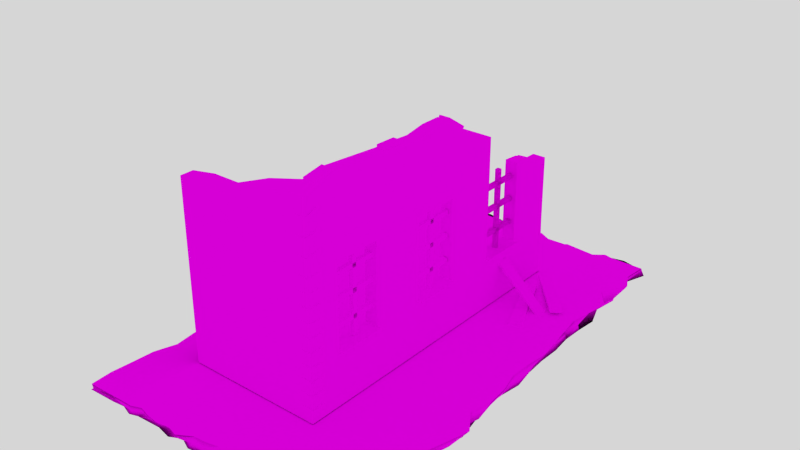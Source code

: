 # Source: untitled.blend131321.blend  (saved by Blender 2.76.0; exported with 4.5.12 LTS)
import bpy
from mathutils import Matrix  # noqa: F401  (used for matrix-valued properties, if any)

bpy.ops.wm.read_factory_settings(use_empty=True)
scene = bpy.context.scene
scene.name = 'Scene'

# ---- collections
col_collection_1 = bpy.data.collections.new('Collection 1'); scene.collection.children.link(col_collection_1)

# ---- images (referenced by path relative to the original .blend; pixels are not part of the script)
import os
ASSET_DIR = os.environ.get("B2B_ASSET_DIR", "")  # directory of the original .blend (textures are referenced by path, not embedded)
HERE = os.path.dirname(os.path.abspath(__file__))  # packed textures are extracted next to this script under _unpacked/

def load_image(name, relpath, width, height, colorspace="sRGB"):
    """Load a texture the original file referenced (path relative to the .blend, or extracted next to this script)."""
    p = next((c for c in (os.path.join(HERE, relpath), os.path.join(ASSET_DIR, relpath)) if relpath and os.path.exists(c)), "")
    if p:
        img = bpy.data.images.load(p, check_existing=True)
        img.name = name
    else:  # same state as the original file: an image datablock whose file is absent (Cycles renders it pink)
        img = bpy.data.images.new(name, width, height)
        img.source = "FILE"
        img.filepath = "//" + (relpath or name)
    img.colorspace_settings.name = colorspace
    return img
img_texturescom_woodrough0129_5_m_jpg = load_image('TexturesCom_WoodRough0129_5_M.jpg', 'Kırık dyvar kaplamaları/TexturesCom_WoodRough0129_5_M.jpg', 1024, 1024, 'sRGB')
img_texturescom_gravel0095_1_s_jpg = load_image('TexturesCom_Gravel0095_1_S.jpg', 'Kırık dyvar kaplamaları/TexturesCom_Gravel0095_1_S.jpg', 1024, 1024, 'sRGB')
img_texturescom_concretebunkerdirty0076_1_s_jpg = load_image('TexturesCom_ConcreteBunkerDirty0076_1_S.jpg', 'Kırık dyvar kaplamaları/TexturesCom_ConcreteBunkerDirty0076_1_S.jpg', 1024, 1024, 'sRGB')
img_texturescom_concretebunkerdamaged0032_2_m_jpg = load_image('TexturesCom_ConcreteBunkerDamaged0032_2_M.jpg', 'Kırık dyvar kaplamaları/TexturesCom_ConcreteBunkerDamaged0032_2_M.jpg', 1024, 1024, 'sRGB')
img_texturescom_metalbare0148_s_jpg = load_image('TexturesCom_MetalBare0148_S.jpg', 'Kırık dyvar kaplamaları/TexturesCom_MetalBare0148_S.jpg', 1024, 1024, 'sRGB')

# ---- materials (node trees are filled in below, after node groups)
mat_material_004 = bpy.data.materials.new('Material.004')
mat_material_004.alpha_threshold = 0.0
mat_material_004.roughness = 0.5
mat_material_003 = bpy.data.materials.new('Material.003')
mat_material_003.alpha_threshold = 0.0
mat_material_003.roughness = 0.5
mat_material = bpy.data.materials.new('Material')
mat_material.alpha_threshold = 0.0
mat_material.roughness = 0.5
mat_wall = bpy.data.materials.new('Wall')
mat_wall.alpha_threshold = 0.0
mat_wall.roughness = 0.5
mat_material_001 = bpy.data.materials.new('Material.001')
mat_material_001.alpha_threshold = 0.0
mat_material_001.roughness = 0.5
mat_material_002 = bpy.data.materials.new('Material.002')
mat_material_002.alpha_threshold = 0.0
mat_material_002.roughness = 0.5

# ---- material node trees
mat_material_004.use_nodes = True; mat_material_004.node_tree.nodes.clear()
_N = mat_material_004.node_tree.nodes; _L = mat_material_004.node_tree.links
n0 = _N.new('ShaderNodeOutputMaterial'); n0.name = 'Material Output'; n0.location = (300, 300)
n1 = _N.new('ShaderNodeBsdfDiffuse'); n1.name = 'Diffuse BSDF'; n1.location = (10, 300)
n2 = _N.new('ShaderNodeTexImage'); n2.name = 'Image Texture'; n2.location = (-180, 300)
n2.width = 140
n2.image = img_texturescom_woodrough0129_5_m_jpg
_L.new(n1.outputs[0], n0.inputs[0])
_L.new(n2.outputs[0], n1.inputs[0])
n0.is_active_output = True
mat_material_003.use_nodes = True; mat_material_003.node_tree.nodes.clear()
_N = mat_material_003.node_tree.nodes; _L = mat_material_003.node_tree.links
n0 = _N.new('ShaderNodeOutputMaterial'); n0.name = 'Material Output'; n0.location = (300, 300)
n1 = _N.new('ShaderNodeBsdfDiffuse'); n1.name = 'Diffuse BSDF'; n1.location = (10, 300)
n2 = _N.new('ShaderNodeTexImage'); n2.name = 'Image Texture'; n2.location = (-180, 300)
n2.width = 140
n2.image = img_texturescom_gravel0095_1_s_jpg
_L.new(n1.outputs[0], n0.inputs[0])
_L.new(n2.outputs[0], n1.inputs[0])
n0.is_active_output = True
mat_material.use_nodes = True; mat_material.node_tree.nodes.clear()
_N = mat_material.node_tree.nodes; _L = mat_material.node_tree.links
n0 = _N.new('ShaderNodeOutputMaterial'); n0.name = 'Material Output'; n0.location = (300, 300)
n1 = _N.new('ShaderNodeBsdfDiffuse'); n1.name = 'Diffuse BSDF'; n1.location = (10, 300)
n1.inputs[0].default_value = (0.07324, 0.07324, 0.07324, 1.0)
_L.new(n1.outputs[0], n0.inputs[0])
n0.is_active_output = True
mat_wall.use_nodes = True; mat_wall.node_tree.nodes.clear()
_N = mat_wall.node_tree.nodes; _L = mat_wall.node_tree.links
n0 = _N.new('ShaderNodeOutputMaterial'); n0.name = 'Material Output'; n0.location = (300, 300)
n1 = _N.new('ShaderNodeBsdfDiffuse'); n1.name = 'Diffuse BSDF'; n1.location = (10, 300)
n2 = _N.new('ShaderNodeTexImage'); n2.name = 'Image Texture'; n2.location = (-180, 300)
n2.width = 140
n2.image = img_texturescom_concretebunkerdirty0076_1_s_jpg
_L.new(n1.outputs[0], n0.inputs[0])
_L.new(n2.outputs[0], n1.inputs[0])
n0.is_active_output = True
mat_material_001.use_nodes = True; mat_material_001.node_tree.nodes.clear()
_N = mat_material_001.node_tree.nodes; _L = mat_material_001.node_tree.links
n0 = _N.new('ShaderNodeOutputMaterial'); n0.name = 'Material Output'; n0.location = (300, 300)
n1 = _N.new('ShaderNodeBsdfDiffuse'); n1.name = 'Diffuse BSDF'; n1.location = (10, 300)
n2 = _N.new('ShaderNodeTexImage'); n2.name = 'Image Texture'; n2.location = (-180, 300)
n2.width = 140
n2.image = img_texturescom_concretebunkerdamaged0032_2_m_jpg
_L.new(n1.outputs[0], n0.inputs[0])
_L.new(n2.outputs[0], n1.inputs[0])
n0.is_active_output = True
mat_material_002.use_nodes = True; mat_material_002.node_tree.nodes.clear()
_N = mat_material_002.node_tree.nodes; _L = mat_material_002.node_tree.links
n0 = _N.new('ShaderNodeOutputMaterial'); n0.name = 'Material Output'; n0.location = (300, 300)
n1 = _N.new('ShaderNodeBsdfDiffuse'); n1.name = 'Diffuse BSDF'; n1.location = (10, 300)
n2 = _N.new('ShaderNodeTexImage'); n2.name = 'Image Texture'; n2.location = (-180, 300)
n2.width = 140
n2.image = img_texturescom_metalbare0148_s_jpg
_L.new(n1.outputs[0], n0.inputs[0])
_L.new(n2.outputs[0], n1.inputs[0])
n0.is_active_output = True

# ---- world
world_world = bpy.data.worlds.new('World'); scene.world = world_world
world_world.color = (0.6738, 0.6738, 0.6738)
world_world.use_sun_shadow = False
world_world.sun_shadow_jitter_overblur = 0.0
world_world.cycles.sampling_method = 'MANUAL'
world_world.cycles.sample_map_resolution = 256

# ---- meshes
me_cube_013 = bpy.data.meshes.new('Cube.013')
me_cube_013.from_pydata([(-1.0, -1.0, -1.0), (-1.0, -1.0, 1.0), (-1.0, 1.0, -1.0), (-1.0, 1.0, 1.0), (1.0, -1.0, -1.0), (1.0, -1.0, 1.0), (1.0, 1.0, -1.0), (1.0, 1.0, 1.0)], [], [(1, 3, 2, 0), (3, 7, 6, 2), (7, 5, 4, 6), (5, 1, 0, 4), (0, 2, 6, 4), (5, 7, 3, 1)])
_uv = me_cube_013.uv_layers.new(name='UVMap')
_uv.uv.foreach_set('vector', [0.1742, 0.7293, 0.8258, 0.7293, 0.8258, 0.2707, 0.1742, 0.2707, 1.724, 0.6042, -0.1193, 0.6042, -0.1193, 0.3958, 1.724, 0.3958, 0.1742, 0.7293, 0.8258, 0.7293, 0.8258, 0.2707, 0.1742, 0.2707, 1.724, 0.6042, -0.1193, 0.6042, -0.1193, 0.3958, 1.724, 0.3958, -0.09425, 0.7903, -0.09425, 0.2097, 1.094, 0.2097, 1.094, 0.7903, -0.09425, 0.7903, -0.09425, 0.2097, 1.094, 0.2097, 1.094, 0.7903])
me_cube_013.materials.append(mat_material_004)
me_cube_013.use_remesh_preserve_volume = False
me_cube_013.use_remesh_preserve_attributes = False
me_cube_013.use_mirror_vertex_groups = False
me_cube_013.update()
me_cube_012 = bpy.data.meshes.new('Cube.012')
me_cube_012.from_pydata([(-1.0, -1.0, -1.0), (-1.0, -1.0, 1.0), (-1.0, 1.0, -1.0), (-1.0, 1.0, 1.0), (1.0, -1.0, -1.0), (1.0, -1.0, 1.0), (1.0, 1.0, -1.0), (1.0, 1.0, 1.0)], [], [(1, 3, 2, 0), (3, 7, 6, 2), (7, 5, 4, 6), (5, 1, 0, 4), (0, 2, 6, 4), (5, 7, 3, 1)])
_uv = me_cube_012.uv_layers.new(name='UVMap')
_uv.uv.foreach_set('vector', [0.1742, 0.7293, 0.8258, 0.7293, 0.8258, 0.2707, 0.1742, 0.2707, 1.724, 0.6042, -0.1193, 0.6042, -0.1193, 0.3958, 1.724, 0.3958, 0.1742, 0.7293, 0.8258, 0.7293, 0.8258, 0.2707, 0.1742, 0.2707, 1.724, 0.6042, -0.1193, 0.6042, -0.1193, 0.3958, 1.724, 0.3958, -0.09425, 0.7903, -0.09425, 0.2097, 1.094, 0.2097, 1.094, 0.7903, -0.09425, 0.7903, -0.09425, 0.2097, 1.094, 0.2097, 1.094, 0.7903])
me_cube_012.materials.append(mat_material_004)
me_cube_012.use_remesh_preserve_volume = False
me_cube_012.use_remesh_preserve_attributes = False
me_cube_012.use_mirror_vertex_groups = False
me_cube_012.update()
me_cube_011 = bpy.data.meshes.new('Cube.011')
me_cube_011.from_pydata([(-1.0, -1.0, -1.0), (-1.0, -1.0, 1.0), (-1.0, 1.0, -1.0), (-1.0, 1.0, 1.0), (1.0, -1.0, -1.0), (1.0, -1.0, 1.0), (1.0, 1.0, -1.0), (1.0, 1.0, 1.0)], [], [(1, 3, 2, 0), (3, 7, 6, 2), (7, 5, 4, 6), (5, 1, 0, 4), (0, 2, 6, 4), (5, 7, 3, 1)])
_uv = me_cube_011.uv_layers.new(name='UVMap')
_uv.uv.foreach_set('vector', [0.1742, 0.7293, 0.8258, 0.7293, 0.8258, 0.2707, 0.1742, 0.2707, 1.724, 0.6042, -0.1193, 0.6042, -0.1193, 0.3958, 1.724, 0.3958, 0.1742, 0.7293, 0.8258, 0.7293, 0.8258, 0.2707, 0.1742, 0.2707, 1.724, 0.6042, -0.1193, 0.6042, -0.1193, 0.3958, 1.724, 0.3958, -0.09425, 0.7903, -0.09425, 0.2097, 1.094, 0.2097, 1.094, 0.7903, -0.09425, 0.7903, -0.09425, 0.2097, 1.094, 0.2097, 1.094, 0.7903])
me_cube_011.materials.append(mat_material_004)
me_cube_011.use_remesh_preserve_volume = False
me_cube_011.use_remesh_preserve_attributes = False
me_cube_011.use_mirror_vertex_groups = False
me_cube_011.update()
me_cube_010 = bpy.data.meshes.new('Cube.010')
me_cube_010.from_pydata([(-0.9931, -0.9901, -1.0), (-0.9678, -0.9928, 1.0), (-0.9696, 0.998, -1.0), (-0.9946, 0.9983, 1.0), (1.009, -0.9831, -1.0), (1.013, -0.9805, 1.0), (0.9574, 0.9864, -1.0), (0.9335, 0.9834, 1.0), (-0.444, 0.9939, 1.0), (-0.2623, 0.9721, 1.0), (-0.08861, 0.9767, 1.0), (0.06456, 0.9849, 1.0), (0.2502, 0.9433, 1.0), (0.4201, 0.9548, 1.0), (0.6214, 0.9923, 1.0), (0.7772, 0.9955, 1.0), (0.8013, 0.995, -1.0), (0.5788, 0.998, -1.0), (0.4196, 0.9882, -1.0), (0.09064, 0.97, -1.0), (-0.1023, 0.9609, -1.0), (-0.2594, 0.988, -1.0), (-0.4416, 0.9772, -1.0), (0.8236, -0.9709, 1.0), (0.6466, -0.9722, 1.0), (0.2727, -0.9941, 1.0), (0.09642, -0.944, 1.0), (-0.08069, -0.9596, 1.0), (-0.2623, -0.9807, 1.0), (-0.4338, -0.985, 1.0), (-0.6013, -0.9866, 1.0), (-0.7939, -0.9905, 1.0), (-0.7854, -0.9852, -1.0), (-0.6068, -0.9947, -1.0), (-0.2553, -0.99, -1.0), (-0.08332, -0.9884, -1.0), (0.0928, -0.9918, -1.0), (0.2727, -0.9806, -1.0), (0.4641, -0.965, -1.0), (0.8242, -0.9679, -1.0), (-0.9671, -0.812, 1.0), (-0.9075, -0.6337, 1.0), (-0.9288, -0.4545, 1.0), (-0.9705, -0.2727, 1.0), (-0.9633, -0.09091, 1.0), (-0.9564, 0.09091, 1.0), (-0.979, 0.2727, 1.0), (-0.9438, 0.4545, 1.0), (-0.9659, 0.6364, 1.0), (-0.9946, 0.8171, -1.0), (-0.9564, 0.6364, -1.0), (-0.9776, 0.4545, -1.0), (-0.9804, 0.2727, -1.0), (-0.9935, 0.09091, -1.0), (-0.9784, -0.09091, -1.0), (-0.9566, -0.2727, -1.0), (-0.9945, -0.4539, -1.0), (-0.9682, -0.6353, -1.0), (-0.9554, -0.8108, -1.0), (0.9836, 0.8162, 1.0), (0.9918, 0.6283, 1.0), (0.9402, 0.45, 1.0), (0.9672, 0.2733, 1.0), (0.9945, 0.09219, 1.0), (1.033, -0.0905, 1.0), (1.006, -0.2668, 1.0), (1.015, -0.4544, 1.0), (1.052, -0.6341, 1.0), (1.03, -0.7937, 1.0), (1.036, -0.812, -1.0), (1.046, -0.6243, -1.0), (1.051, -0.449, -1.0), (1.012, -0.2669, -1.0), (1.011, -0.08784, -1.0), (1.005, 0.09125, -1.0), (0.9968, 0.2731, -1.0), (0.983, 0.4538, -1.0), (0.9396, 0.6263, -1.0), (0.9132, 0.8018, -1.0), (0.6216, 0.6223, -1.0), (-0.9557, -0.9938, -1.297e-09), (-0.978, 0.9983, -6.439e-10), (0.9267, 0.9975, 2.148e-09), (0.8246, -0.978, -1.878e-10), (0.6438, -0.984, -2.191e-10), (0.2727, -0.9963, 0.0), (0.09276, -0.9865, -5.408e-11), (-0.07639, -0.9769, -4.254e-10), (-0.2608, -0.9596, -3.483e-10), (-0.4478, -0.9766, -1.967e-10), (-0.5986, -0.9885, -1.105e-09), (-0.4325, 0.9804, -6.453e-10), (-0.2703, 0.9873, -7.194e-11), (-0.08407, 0.9851, -2.003e-10), (0.2272, 0.9878, 1.332e-09), (0.4498, 0.988, 1.378e-10), (0.8096, 0.9702, 2.51e-10), (0.9661, 0.8142, 9.921e-10), (0.943, 0.6305, 1.669e-09), (0.9676, 0.4497, 9.478e-10), (0.9666, 0.2729, 9.785e-10), (1.012, 0.09355, -3.531e-10), (1.025, -0.08635, -7.187e-10), (1.066, -0.2673, -1.936e-09), (1.088, -0.4491, -2.567e-09), (1.043, -0.6298, -1.271e-09), (-0.9942, -0.8181, -1.684e-10), (-0.9156, -0.635, -2.472e-09), (-0.9623, -0.4542, -1.105e-09), (-0.9557, -0.2727, -1.297e-09), (-0.9782, -0.09091, -6.375e-10), (-0.9873, 0.09091, -3.724e-10), (-0.957, 0.4545, -1.258e-09), (-0.9788, 0.6364, -6.218e-10), (-0.9472, 0.8181, -1.547e-09), (0.6793, 0.9838, 1.0), (0.6793, 0.9911, -1.0), (0.7324, -0.979, 1.0), (0.7342, -0.9767, -1.0), (0.6002, 0.6152, -1.0), (0.545, 0.9586, 1.0), (0.5105, 0.9702, -1.0), (0.5534, -0.9549, 1.0), (0.5498, -0.9842, -1.0), (0.5254, 0.9653, 5.862e-10), (0.552, -0.974, -1.925e-10), (0.3109, 0.9703, 1.0), (0.3359, 0.9538, -1.0), (0.3668, -0.9677, 1.0), (0.3227, 0.9891, 1.199e-09), (0.3668, -0.9932, -9.399e-11), (0.149, 0.9592, 1.0), (0.1821, -0.9542, 1.0), (0.1821, -0.9505, -1.0), (0.1693, 0.9704, 3.652e-10), (0.1824, -0.9481, -1.784e-11), (-0.00848, 0.9921, 1.0), (0.01058, 0.9586, -1.0), (0.0004309, -0.9558, 1.0), (0.007125, -0.9825, -1.0), (-0.001857, 0.9978, 5.439e-11), (0.005747, -0.9659, -1.683e-10), (-0.175, 0.9912, 1.0), (-0.1783, -0.9927, 1.0), (-0.1755, -0.9655, -1.0), (-0.177, 0.9957, -1.402e-10), (-0.1723, -0.9876, -2.799e-10), (-0.3428, 0.9877, -1.0), (-0.3515, -0.99, 1.0), (-0.3631, -0.9773, -1.0), (-0.3433, 0.9993, -5.96e-10), (-0.3437, -0.9642, -5.84e-10), (-0.5316, 0.9802, 1.0), (-0.533, -0.9714, 1.0), (-0.545, -0.9829, -1.0), (-0.5131, -0.97, -9.487e-10), (-0.6943, -0.9876, 1.0), (-0.6925, -0.9792, -1.0), (-0.6985, -0.985, -8.414e-10), (0.8634, 0.9832, 1.0), (0.9162, -0.9926, -1.0), (0.8627, 0.9889, -1.0), (0.9113, -0.9871, -6.531e-11), (0.8985, 0.9991, 3.088e-10), (-0.9479, -0.9043, -1.0), (1.004, -0.9046, 1.0), (-0.9796, -0.904, 1.0), (1.013, -0.8966, -1.0), (-0.9546, -0.905, -1.331e-09), (-0.9578, -0.7234, 1.0), (-0.9709, -0.7248, -1.0), (1.002, -0.721, 1.0), (1.022, -0.7137, -1.0), (-0.9672, -0.722, -9.611e-10), (1.033, -0.7123, -9.698e-10), (-0.9275, -0.5451, 1.0), (-0.9859, -0.5454, -1.0), (1.033, -0.5341, 1.0), (1.024, -0.5413, -1.0), (1.014, -0.5434, -4.103e-10), (-0.9622, -0.3634, 1.0), (-0.9878, -0.3636, -1.0), (1.116, -0.358, 1.0), (1.074, -0.3629, -1.0), (1.032, -0.3576, -9.505e-10), (-0.9869, -0.1818, 1.0), (-0.9632, -0.1818, -1.0), (1.047, -0.1792, 1.0), (1.007, -0.1779, -1.0), (-0.9707, -0.1818, -8.593e-10), (1.039, -0.1793, -1.156e-09), (-0.9787, 2.235e-08, 1.0), (-0.9845, -2.235e-08, -1.0), (0.9915, 0.001182, 1.0), (1.032, 7.27e-05, -1.0), (-0.9575, 0.0, -1.244e-09), (1.017, 0.002031, -5.099e-10), (-0.9805, 0.1818, -1.0), (1.013, 0.1829, 1.0), (0.994, 0.1827, -1.0), (-0.9859, 0.1818, -4.131e-10), (0.9766, 0.1828, 6.854e-10), (-0.9938, 0.3636, 1.0), (0.9625, 0.3636, 1.0), (0.9778, 0.3636, -1.0), (-0.9679, 0.3636, -9.411e-10), (0.9296, 0.3632, 2.062e-09), (-0.9629, 0.5455, 1.0), (-0.9574, 0.5455, -1.0), (0.965, 0.5368, 1.0), (0.9972, 0.537, -1.0), (-0.964, 0.5455, -1.054e-09), (0.8682, 0.5438, 3.86e-09), (-0.9342, 0.7273, 1.0), (-0.9503, 0.7273, -1.0), (0.8781, 0.7105, 1.0), (0.9637, 0.7271, -1.0), (0.6222, 0.7246, -1.0), (-0.9384, 0.7273, -1.805e-09), (0.9742, 0.7198, 7.544e-10), (0.5944, 0.7202, -1.0), (-0.9513, 0.9069, 1.0), (0.9041, 0.8943, -1.0), (-0.9608, 0.9082, -1.0), (0.9204, 0.8833, 1.0), (0.9094, 0.8846, 2.654e-09), (-0.956, 0.9067, -1.29e-09)], [], [(226, 81, 2, 223), (108, 109, 55, 181, 56), (162, 83, 39, 160), (135, 133, 37, 85, 25, 132), (135, 86, 36, 133), (146, 88, 34, 144), (103, 184, 104, 71, 183, 72, 188, 190), (13, 120, 124, 95, 129, 126), (32, 31, 1, 80, 0), (175, 176, 57, 107, 41), (129, 95, 18, 127), (156, 31, 32, 157, 158), (219, 98, 77, 216), (212, 99, 76, 210), (66, 177, 179, 104, 184, 182), (28, 148, 29, 89, 155, 154, 149, 151, 88), (196, 102, 73, 194), (175, 42, 108, 56, 176), (177, 67, 105, 70, 178, 179), (3, 152, 8, 9, 92, 145, 142, 10, 93, 140, 134, 131, 12, 94, 129, 127, 19, 137, 20, 21, 147, 150, 91, 22, 2, 81), (168, 106, 58, 164), (173, 107, 57, 170), (45, 46, 52, 197, 200, 111, 195, 191), (101, 196, 194, 74, 199, 201), (195, 111, 53, 192), (15, 159, 7, 82, 6, 161, 163, 96, 16, 116, 115), (165, 5, 4, 167), (218, 114, 49, 214), (202, 47, 112, 205), (153, 30, 90, 33, 154, 155), (189, 110, 54, 186, 55, 109, 108, 42, 180, 43, 185), (169, 41, 107, 173), (166, 40, 106, 168), (187, 65, 103, 190), (193, 64, 102, 196), (198, 63, 101, 201), (62, 198, 201, 100, 75, 204, 206, 203), (209, 61, 99, 212), (215, 60, 98, 219), (224, 59, 97, 225), (97, 219, 216, 78, 222, 225), (130, 85, 37, 38, 123, 118, 39, 83, 162, 160, 4, 5, 23, 117, 24, 84, 125, 122, 128), (120, 14, 17, 121, 124), (213, 221, 226, 114, 218), (143, 28, 88, 146), (132, 26, 86, 135), (128, 25, 85, 130), (165, 167, 69, 68), (221, 3, 81, 226), (171, 68, 69, 172, 174), (24, 122, 125, 84), (95, 124, 121, 18), (12, 126, 129, 94), (26, 138, 141, 86), (10, 136, 140, 93), (73, 188, 72, 183, 71, 178, 70, 172, 69, 167, 4, 160, 39, 118, 123, 38, 37, 133, 36, 139, 35, 144, 34, 149, 154, 33, 157, 32, 0, 164, 58, 170, 57, 176, 56, 181, 55, 186, 54, 192, 53, 197, 52, 51, 208, 50, 214, 49, 223, 2, 22, 147, 21, 20, 137, 19, 127, 18, 121, 17, 217, 79), (86, 141, 139, 36), (27, 143, 146, 87), (9, 142, 145, 92), (87, 146, 144, 35), (91, 150, 147, 22), (88, 151, 149, 34), (29, 153, 155, 89), (30, 156, 158, 90), (90, 158, 157, 33), (115, 116, 17, 14), (96, 163, 161, 16), (1, 166, 168, 80), (80, 168, 164, 0), (67, 171, 174, 105), (40, 169, 173, 106), (106, 173, 170, 58), (105, 174, 172, 70), (11, 131, 134, 140, 136), (104, 179, 178, 71), (65, 182, 184, 103), (73, 79, 119, 220, 217, 17, 116, 16, 161, 6, 222, 78, 216, 77, 210, 76, 204, 75, 199, 74, 194), (64, 187, 190, 102), (102, 190, 188, 73), (63, 193, 196, 101), (195, 192, 54, 110, 189, 185, 44, 191), (45, 191, 44, 185, 43, 180, 42, 175, 41, 169, 40, 166, 1, 31, 156, 30, 153, 29, 148, 28, 143, 27, 138, 26, 132, 25, 128, 122, 24, 117, 23, 5, 165, 68, 171, 67, 177, 66, 182, 65, 187, 64, 193, 63, 198, 62, 203, 61, 209, 60, 215, 59, 224, 7, 159, 15, 115, 14, 120, 13, 126, 12, 131, 11, 136, 10, 142, 9, 8, 152, 3, 221, 213, 48, 207, 47, 202, 46), (111, 200, 197, 53), (100, 201, 199, 75), (61, 203, 206, 99), (207, 48, 113, 50, 208, 211, 112, 47), (112, 211, 208, 51, 52, 46, 202, 205), (99, 206, 204, 76), (60, 209, 212, 98), (138, 27, 87, 35, 139, 141), (98, 212, 210, 77), (79, 217, 220, 119), (59, 215, 219, 97), (48, 213, 218, 113), (113, 218, 214, 50), (7, 224, 225, 82), (82, 225, 222, 6), (114, 226, 223, 49)])
me_cube_010.polygons.foreach_set('use_smooth', [True] * 98)
_uv = me_cube_010.uv_layers.new(name='UVMap')
_uv.uv.foreach_set('vector', [24.48, 1.374, 24.18, 1.364, 24.16, 1.146, 24.51, 1.141, -18.1, 1.002, -20.22, 1.136, -20.27, 0.7324, -19.25, 0.7061, -18.29, 0.6729, -5.449, 0.2334, -5.797, 0.2463, -5.783, 0.01832, -5.457, 0.01442, -8.925, 0.3934, -8.958, 0.139, -8.507, 0.1236, -8.495, 0.3701, -8.471, 0.6134, -8.905, 0.6479, -8.925, 0.3934, -9.437, 0.4223, -9.465, 0.1749, -8.958, 0.139, -10.85, 0.5075, -11.35, 0.5396, -11.31, 0.2909, -10.92, 0.2572, 0.8209, 0.1463, -0.4179, 0.1408, -1.163, 0.143, -1.319, -0.1845, -0.2536, -0.2062, 0.6388, -0.2427, 1.919, -0.2499, 1.99, 0.1619, 17.12, 1.241, 16.49, 1.193, 16.64, 0.9573, 17.08, 0.9867, 17.73, 1.03, 17.73, 1.281, -13.91, 0.4836, -13.87, 0.9365, -14.6, 0.9786, -14.58, 0.7588, -14.78, 0.5554, -17.04, 1.257, -17.41, 0.6385, -16.61, 0.6058, -16.32, 0.8804, -16.24, 1.178, 17.73, 1.03, 17.08, 0.9867, 17.26, 0.7553, 17.63, 0.7686, -13.43, 0.9115, -13.87, 0.9365, -13.91, 0.4836, -13.51, 0.4503, -13.49, 0.6831, 13.33, 0.7274, 12.88, 0.6958, 12.91, 0.3966, 13.46, 0.4643, 12.58, 0.675, 11.2, 0.5814, 11.21, 0.2383, 11.92, 0.3125, -1.468, 0.4808, -2.204, 0.4616, -2.309, 0.1544, -1.163, 0.143, -0.4179, 0.1408, -0.09719, 0.4785, -11.3, 0.7842, -11.75, 0.8095, -12.17, 0.8362, -12.3, 0.6022, -12.64, 0.6249, -12.8, 0.3957, -11.9, 0.3276, -11.79, 0.5679, -11.35, 0.5396, 4.792, 0.2384, 3.339, 0.192, 3.343, -0.232, 4.823, -0.1814, -17.04, 1.257, -17.89, 1.343, -18.1, 1.002, -18.29, 0.6729, -17.41, 0.6385, -2.204, 0.4616, -2.86, 0.4459, -2.874, 0.1635, -2.887, -0.1205, -2.288, -0.1552, -2.309, 0.1544, 24.23, 1.581, 22.2, 1.525, 21.73, 1.503, 20.83, 1.467, 20.87, 1.218, 20.37, 1.191, 20.34, 1.437, 19.89, 1.416, 19.89, 1.163, 19.45, 1.137, 18.51, 1.08, 18.58, 1.341, 18.01, 1.307, 18.22, 1.062, 17.73, 1.03, 17.63, 0.7686, 18.97, 0.8538, 19.41, 0.8768, 20.03, 0.9142, 20.84, 0.9687, 21.28, 0.9933, 21.23, 1.237, 21.73, 1.261, 21.8, 1.02, 24.16, 1.146, 24.18, 1.364, -14.96, 0.7852, -15.56, 0.8272, -15.45, 0.566, -14.96, 0.5501, -15.97, 0.8565, -16.32, 0.8804, -16.61, 0.6058, -16.01, 0.5876, -26.11, 1.846, -28.85, 1.842, -28.85, 1.047, -27.55, 1.008, -27.52, 1.428, -26.08, 1.397, -24.58, 1.349, -24.54, 1.792, 6.261, 0.2989, 4.792, 0.2384, 4.823, -0.1814, 6.309, -0.1259, 7.751, -0.04376, 7.755, 0.3731, -24.58, 1.349, -26.08, 1.397, -26.1, 0.9663, -24.61, 0.9094, 15.52, 1.108, 15.1, 1.076, 14.8, 1.052, 14.91, 0.838, 14.77, 0.6082, 15.18, 0.6322, 15.04, 0.8466, 15.31, 0.8658, 15.47, 0.6503, 16.01, 0.6811, 15.92, 1.142, -4.679, 0.4378, -5.02, 0.4332, -5.021, 0.002092, -4.638, -0.02411, 25.35, 1.399, 24.87, 1.386, 25.11, 1.144, 25.42, 1.128, 28.79, 1.814, 27.55, 1.79, 27.62, 1.44, 28.67, 1.447, -12.71, 0.8721, -13.0, 0.8868, -13.01, 0.6503, -13.06, 0.4188, -12.8, 0.3957, -12.64, 0.6249, -21.59, 1.214, -23.06, 1.287, -23.1, 0.8501, -21.62, 0.7866, -20.27, 0.7324, -20.22, 1.136, -18.1, 1.002, -17.89, 1.343, -19.04, 1.44, -20.23, 1.539, -21.6, 1.633, -15.9, 1.125, -16.24, 1.178, -16.32, 0.8804, -15.97, 0.8565, -15.04, 1.024, -15.43, 1.07, -15.56, 0.8272, -14.96, 0.7852, 1.996, 0.5583, 0.6055, 0.534, 0.8209, 0.1463, 1.99, 0.1619, 4.76, 0.6753, 3.328, 0.6072, 3.339, 0.192, 4.792, 0.2384, 7.614, 0.7752, 6.247, 0.7298, 6.261, 0.2989, 7.755, 0.3731, 9.053, 0.8495, 7.614, 0.7752, 7.755, 0.3731, 9.103, 0.4493, 9.035, 0.05175, 10.26, 0.1475, 10.42, 0.5309, 10.23, 0.8955, 11.98, 0.9571, 11.29, 0.9418, 11.2, 0.5814, 12.58, 0.675, 13.7, 1.038, 12.59, 0.9694, 12.88, 0.6958, 13.33, 0.7274, 14.43, 1.045, 13.81, 1.011, 13.91, 0.7679, 14.51, 0.81, 13.91, 0.7679, 13.33, 0.7274, 13.46, 0.4643, 14.13, 0.5232, 14.61, 0.5767, 14.51, 0.81, -8.01, 0.3449, -8.495, 0.3701, -8.507, 0.1236, -7.479, 0.07309, -7.108, 0.06401, -6.224, 0.03305, -5.783, 0.01832, -5.797, 0.2463, -5.449, 0.2334, -5.457, 0.01442, -5.021, 0.002092, -5.02, 0.4332, -5.769, 0.4718, -6.197, 0.492, -6.577, 0.5129, -6.628, 0.28, -7.047, 0.2985, -6.976, 0.5382, -7.93, 0.5903, 16.49, 1.193, 16.22, 1.164, 16.5, 0.7121, 16.76, 0.7208, 16.64, 0.9573, 25.32, 1.672, 24.44, 1.606, 24.48, 1.374, 24.87, 1.386, 25.35, 1.399, -10.84, 0.754, -11.3, 0.7842, -11.35, 0.5396, -10.85, 0.5075, -8.905, 0.6479, -9.365, 0.6784, -9.437, 0.4223, -8.925, 0.3934, -7.93, 0.5903, -8.471, 0.6134, -8.495, 0.3701, -8.01, 0.3449, -4.679, 0.4378, -4.638, -0.02411, -4.088, -0.05511, -4.048, 0.4375, 24.44, 1.606, 24.23, 1.581, 24.18, 1.364, 24.48, 1.374, -3.668, 0.4487, -4.048, 0.4375, -4.088, -0.05511, -3.626, -0.08659, -3.522, 0.1768, -6.577, 0.5129, -6.976, 0.5382, -7.047, 0.2985, -6.628, 0.28, 17.08, 0.9867, 16.64, 0.9573, 16.76, 0.7208, 17.26, 0.7553, 18.01, 1.307, 17.73, 1.281, 17.73, 1.03, 18.22, 1.062, -9.365, 0.6784, -9.899, 0.707, -9.9, 0.4494, -9.437, 0.4223, 19.89, 1.416, 19.45, 1.387, 19.45, 1.137, 19.89, 1.163, 3.064, 0.4351, 3.052, 0.1186, 3.066, -0.1979, 3.283, -0.5144, 3.205, -0.8308, 3.109, -1.147, 3.186, -1.451, 3.102, -1.771, 3.15, -2.079, 3.072, -2.39, 3.058, -2.678, 2.734, -2.725, 2.414, -2.659, 2.101, -2.693, 1.459, -2.706, 1.161, -2.628, 0.4944, -2.689, 0.1789, -2.589, -0.132, -2.701, -0.4302, -2.671, -0.7451, -2.709, -1.066, -2.611, -1.344, -2.715, -1.719, -2.654, -2.352, -2.671, -2.567, -2.723, -2.866, -2.668, -3.189, -2.69, -3.912, -2.7, -3.755, -2.4, -3.781, -2.078, -3.835, -1.777, -3.825, -1.464, -3.887, -1.147, -3.917, -0.8308, -3.894, -0.5144, -3.785, -0.1979, -3.808, 0.1186, -3.861, 0.4351, -3.882, 0.7516, -3.914, 1.068, -3.868, 1.385, -3.868, 1.701, -3.858, 2.334, -3.788, 2.65, -3.785, 2.967, -3.763, 3.283, -3.918, 3.596, -3.8, 3.913, -3.83, 4.226, -1.992, 4.154, -1.648, 4.19, -1.358, 4.191, -0.8111, 4.097, -0.4182, 4.089, -0.1395, 4.128, 0.7144, 4.072, 1.006, 4.192, 1.322, 4.129, 1.56, 4.226, 1.711, 3.274, 1.709, 2.918, -9.437, 0.4223, -9.9, 0.4494, -9.923, 0.1991, -9.465, 0.1749, -10.35, 0.7338, -10.84, 0.754, -10.85, 0.5075, -10.34, 0.4761, 20.83, 1.467, 20.34, 1.437, 20.37, 1.191, 20.87, 1.218, -10.34, 0.4761, -10.85, 0.5075, -10.92, 0.2572, -10.41, 0.2312, 21.73, 1.261, 21.23, 1.237, 21.28, 0.9933, 21.8, 1.02, -11.35, 0.5396, -11.79, 0.5679, -11.9, 0.3276, -11.31, 0.2909, -12.17, 0.8362, -12.71, 0.8721, -12.64, 0.6249, -12.3, 0.6022, -13.0, 0.8868, -13.43, 0.9115, -13.49, 0.6831, -13.01, 0.6503, -13.01, 0.6503, -13.49, 0.6831, -13.51, 0.4503, -13.06, 0.4188, 15.92, 1.142, 16.01, 0.6811, 16.5, 0.7121, 16.22, 1.164, 15.31, 0.8658, 15.04, 0.8466, 15.18, 0.6322, 15.47, 0.6503, -14.6, 0.9786, -15.04, 1.024, -14.96, 0.7852, -14.58, 0.7588, -14.58, 0.7588, -14.96, 0.7852, -14.96, 0.5501, -14.78, 0.5554, -2.86, 0.4459, -3.668, 0.4487, -3.522, 0.1768, -2.874, 0.1635, -15.43, 1.07, -15.9, 1.125, -15.97, 0.8565, -15.56, 0.8272, -15.56, 0.8272, -15.97, 0.8565, -16.01, 0.5876, -15.45, 0.566, -2.874, 0.1635, -3.522, 0.1768, -3.626, -0.08659, -2.887, -0.1205, 19.06, 1.365, 18.58, 1.341, 18.51, 1.08, 19.45, 1.137, 19.45, 1.387, -1.163, 0.143, -2.309, 0.1544, -2.288, -0.1552, -1.319, -0.1845, 0.6055, 0.534, -0.09719, 0.4785, -0.4179, 0.1408, 0.8209, 0.1463, 3.343, -0.232, 14.68, 0.4752, 14.77, 0.4759, 15.4, 0.5601, 15.25, 0.5543, 16.5, 0.7121, 16.01, 0.6811, 15.47, 0.6503, 15.18, 0.6322, 14.77, 0.6082, 14.61, 0.5767, 14.13, 0.5232, 13.46, 0.4643, 12.91, 0.3966, 11.92, 0.3125, 11.21, 0.2383, 10.26, 0.1475, 9.035, 0.05175, 7.751, -0.04376, 6.309, -0.1259, 4.823, -0.1814, 3.328, 0.6072, 1.996, 0.5583, 1.99, 0.1619, 3.339, 0.192, 3.339, 0.192, 1.99, 0.1619, 1.919, -0.2499, 3.343, -0.232, 6.247, 0.7298, 4.76, 0.6753, 4.792, 0.2384, 6.261, 0.2989, -24.58, 1.349, -24.61, 0.9094, -23.1, 0.8501, -23.06, 1.287, -21.59, 1.214, -21.6, 1.633, -22.99, 1.729, -24.54, 1.792, -1.46, 0.7047, -1.503, 0.4655, -1.473, 0.2266, -1.518, -0.01263, -1.486, -0.2515, -1.469, -0.4905, -1.404, -0.7293, -1.401, -0.9683, -1.362, -1.204, -1.459, -1.437, -1.476, -1.674, -1.5, -1.912, -1.476, -2.149, -1.141, -2.144, -0.949, -2.135, -0.7696, -2.126, -0.6381, -2.093, -0.4465, -2.134, -0.2878, -2.144, -0.1159, -2.123, 0.04624, -2.153, 0.2343, -2.052, 0.3908, -2.052, 0.5759, -2.022, 0.7412, -2.055, 0.9162, -2.153, 1.097, -2.073, 1.457, -2.067, 1.637, -2.111, 1.803, -2.125, 1.979, -2.109, 2.345, -2.139, 2.326, -1.909, 2.375, -1.638, 2.322, -1.416, 2.418, -1.191, 2.379, -0.9447, 2.345, -0.7145, 2.539, -0.4747, 2.325, -0.2365, 2.405, 0.002819, 2.377, 0.2417, 2.297, 0.4805, 2.302, 0.7196, 2.337, 0.9587, 2.248, 1.197, 2.239, 1.436, 2.195, 1.663, 2.243, 1.892, 2.294, 2.133, 2.074, 2.348, 2.277, 2.627, 2.155, 2.802, 2.18, 3.066, 2.044, 3.065, 1.878, 3.097, 1.689, 3.065, 1.577, 3.087, 1.43, 2.998, 1.189, 2.987, 0.9787, 3.027, 0.8619, 2.955, 0.6667, 2.996, 0.5036, 3.063, 0.3627, 3.082, 0.2082, 3.041, 0.04163, 3.078, -0.1267, 3.027, -0.4773, 3.083, -0.6462, 3.046, -1.539, 3.09, -1.455, 2.851, -1.421, 2.378, -1.482, 2.139, -1.475, 1.9, -1.438, 1.661, -1.534, 1.422, -1.505, 1.183, -26.08, 1.397, -27.52, 1.428, -27.55, 1.008, -26.1, 0.9663, 9.103, 0.4493, 7.755, 0.3731, 7.751, -0.04376, 9.035, 0.05175, 11.29, 0.9418, 10.23, 0.8955, 10.42, 0.5309, 11.2, 0.5814, 26.79, 1.749, 26.08, 1.71, 26.15, 1.418, 26.06, 1.121, 26.78, 1.109, 26.8, 1.43, 27.62, 1.44, 27.55, 1.79, 27.62, 1.44, 26.8, 1.43, 26.78, 1.109, 27.73, 1.098, 29.88, 1.047, 29.89, 1.842, 28.79, 1.814, 28.67, 1.447, 11.2, 0.5814, 10.42, 0.5309, 10.26, 0.1475, 11.21, 0.2383, 12.59, 0.9694, 11.98, 0.9571, 12.58, 0.675, 12.88, 0.6958, -9.899, 0.707, -10.35, 0.7338, -10.34, 0.4761, -10.41, 0.2312, -9.923, 0.1991, -9.9, 0.4494, 12.88, 0.6958, 12.58, 0.675, 11.92, 0.3125, 12.91, 0.3966, 14.68, 0.4752, 15.25, 0.5543, 15.4, 0.5601, 14.77, 0.4759, 13.81, 1.011, 13.7, 1.038, 13.33, 0.7274, 13.91, 0.7679, 26.08, 1.71, 25.32, 1.672, 25.35, 1.399, 26.15, 1.418, 26.15, 1.418, 25.35, 1.399, 25.42, 1.128, 26.06, 1.121, 14.8, 1.052, 14.43, 1.045, 14.51, 0.81, 14.91, 0.838, 14.91, 0.838, 14.51, 0.81, 14.61, 0.5767, 14.77, 0.6082, 24.87, 1.386, 24.48, 1.374, 24.51, 1.141, 25.11, 1.144])
me_cube_010.materials.append(mat_material_003)
me_cube_010.use_remesh_preserve_volume = False
me_cube_010.use_remesh_preserve_attributes = False
me_cube_010.use_mirror_vertex_groups = False
me_cube_010.update()
me_cube_009 = bpy.data.meshes.new('Cube.009')
me_cube_009.from_pydata([(1.0, -0.5003, 0.5924), (1.0, -0.85, 0.5924), (1.673, -0.5003, 0.5924), (1.673, -0.85, 0.5924), (1.0, -0.85, 0.555), (1.0, -0.5003, 0.555), (1.673, -0.85, 0.555), (1.673, -0.5003, 0.555)], [], [(3, 2, 7, 6), (5, 4, 6, 7), (2, 0, 5, 7), (1, 3, 6, 4), (3, 1, 0, 2)])
me_cube_009.polygons.foreach_set('material_index', [1, 1, 1, 1, 1])
_uv = me_cube_009.uv_layers.new(name='UVMap')
_uv.uv.foreach_set('vector', [-0.3957, 0.4288, 1.719, 0.4288, 1.719, 0.5801, -0.3957, 0.5801, 0.3308, 0.5117, 0.4766, 0.5117, 0.4766, 0.4883, 0.3308, 0.4883, 0.6536, 0.5117, 0.6536, 0.4883, 0.638, 0.4883, 0.638, 0.5117, 0.638, 0.5117, 0.638, 0.4883, 0.6224, 0.4883, 0.6224, 0.5117, 0.6224, 0.5117, 0.6224, 0.4883, 0.4766, 0.4883, 0.4766, 0.5117])
me_cube_009.materials.append(mat_material)
me_cube_009.materials.append(mat_wall)
me_cube_009.materials.append(mat_material_001)
me_cube_009.use_remesh_preserve_volume = False
me_cube_009.use_remesh_preserve_attributes = False
me_cube_009.use_mirror_vertex_groups = False
me_cube_009.update()
me_cube_008 = bpy.data.meshes.new('Cube.008')
me_cube_008.from_pydata([(1.0, -0.5003, 0.5924), (1.0, -0.85, 0.5924), (1.673, -0.5003, 0.5924), (1.673, -0.85, 0.5924), (1.0, -0.85, 0.555), (1.0, -0.5003, 0.555), (1.673, -0.85, 0.555), (1.673, -0.5003, 0.555)], [], [(3, 2, 7, 6), (5, 4, 6, 7), (2, 0, 5, 7), (1, 3, 6, 4), (3, 1, 0, 2)])
me_cube_008.polygons.foreach_set('material_index', [1, 1, 1, 1, 1])
_uv = me_cube_008.uv_layers.new(name='UVMap')
_uv.uv.foreach_set('vector', [-0.3957, 0.4288, 1.719, 0.4288, 1.719, 0.5801, -0.3957, 0.5801, 0.3308, 0.5117, 0.4766, 0.5117, 0.4766, 0.4883, 0.3308, 0.4883, 0.6536, 0.5117, 0.6536, 0.4883, 0.638, 0.4883, 0.638, 0.5117, 0.638, 0.5117, 0.638, 0.4883, 0.6224, 0.4883, 0.6224, 0.5117, 0.6224, 0.5117, 0.6224, 0.4883, 0.4766, 0.4883, 0.4766, 0.5117])
me_cube_008.materials.append(mat_material)
me_cube_008.materials.append(mat_wall)
me_cube_008.materials.append(mat_material_001)
me_cube_008.use_remesh_preserve_volume = False
me_cube_008.use_remesh_preserve_attributes = False
me_cube_008.use_mirror_vertex_groups = False
me_cube_008.update()
me_cube_007 = bpy.data.meshes.new('Cube.007')
me_cube_007.from_pydata([(1.0, -0.5003, 0.5924), (1.0, -0.85, 0.5924), (1.673, -0.5003, 0.5924), (1.673, -0.85, 0.5924), (1.0, -0.85, 0.555), (1.0, -0.5003, 0.555), (1.673, -0.85, 0.555), (1.673, -0.5003, 0.555)], [], [(3, 2, 7, 6), (5, 4, 6, 7), (2, 0, 5, 7), (1, 3, 6, 4), (3, 1, 0, 2)])
me_cube_007.polygons.foreach_set('material_index', [1, 1, 1, 1, 1])
_uv = me_cube_007.uv_layers.new(name='UVMap')
_uv.uv.foreach_set('vector', [-0.3957, 0.4288, 1.719, 0.4288, 1.719, 0.5801, -0.3957, 0.5801, 0.3308, 0.5117, 0.4766, 0.5117, 0.4766, 0.4883, 0.3308, 0.4883, 0.6536, 0.5117, 0.6536, 0.4883, 0.638, 0.4883, 0.638, 0.5117, 0.638, 0.5117, 0.638, 0.4883, 0.6224, 0.4883, 0.6224, 0.5117, 0.6224, 0.5117, 0.6224, 0.4883, 0.4766, 0.4883, 0.4766, 0.5117])
me_cube_007.materials.append(mat_material)
me_cube_007.materials.append(mat_wall)
me_cube_007.materials.append(mat_material_001)
me_cube_007.use_remesh_preserve_volume = False
me_cube_007.use_remesh_preserve_attributes = False
me_cube_007.use_mirror_vertex_groups = False
me_cube_007.update()
me_cube_005 = bpy.data.meshes.new('Cube.005')
me_cube_005.from_pydata([(-1.0, -1.0, -1.0), (-1.0, -1.0, 38.74), (-1.0, 1.0, -1.0), (-1.0, 1.0, 38.74), (1.0, -1.0, -1.0), (1.0, -1.0, 38.74), (1.0, 1.0, -1.0), (1.0, 1.0, 38.74), (-1.0, 10.61, -1.0), (-1.0, 10.61, 38.74), (-1.0, 12.61, -1.0), (-1.0, 12.61, 38.74), (1.0, 10.61, -1.0), (1.0, 10.61, 38.74), (1.0, 12.61, -1.0), (1.0, 12.61, 38.74), (-1.0, 21.67, -1.0), (-1.0, 21.67, 38.74), (-1.0, 23.67, -1.0), (-1.0, 23.67, 38.74), (1.0, 21.67, -1.0), (1.0, 21.67, 38.74), (1.0, 23.67, -1.0), (1.0, 23.67, 38.74), (-1.0, -10.42, 18.39), (-1.0, 29.32, 18.39), (-1.0, -10.42, 15.07), (-1.0, 29.32, 15.07), (1.0, -10.42, 18.39), (1.0, 29.32, 18.39), (1.0, -10.42, 15.07), (1.0, 29.32, 15.07), (-1.0, -1.0, -80.24), (-1.0, -1.0, -40.5), (-1.0, 1.0, -80.24), (-1.0, 1.0, -40.5), (1.0, -1.0, -80.24), (1.0, -1.0, -40.5), (1.0, 1.0, -80.24), (1.0, 1.0, -40.5), (-1.0, 10.61, -80.24), (-1.0, 10.61, -40.5), (-1.0, 12.61, -80.24), (-1.0, 12.61, -40.5), (1.0, 10.61, -80.24), (1.0, 10.61, -40.5), (1.0, 12.61, -80.24), (1.0, 12.61, -40.5), (-1.0, 21.67, -80.24), (-1.0, 21.67, -40.5), (-1.0, 23.67, -80.24), (-1.0, 23.67, -40.5), (1.0, 21.67, -80.24), (1.0, 21.67, -40.5), (1.0, 23.67, -80.24), (1.0, 23.67, -40.5), (-1.0, -10.42, -60.85), (-1.0, 29.32, -60.85), (-1.0, -10.42, -64.17), (-1.0, 29.32, -64.17), (1.0, -10.42, -60.85), (1.0, 29.32, -60.85), (1.0, -10.42, -64.17), (1.0, 29.32, -64.17), (-1.0, -1.0, -159.6), (-1.0, -1.0, -119.8), (-1.0, 1.0, -159.6), (-1.0, 1.0, -119.8), (0.9999, -1.0, -159.6), (1.0, -1.0, -119.8), (0.9999, 1.0, -159.6), (1.0, 1.0, -119.8), (-1.0, 10.61, -159.6), (-1.0, 10.61, -119.8), (-1.0, 12.61, -159.6), (-1.0, 12.61, -119.8), (0.9999, 10.61, -159.6), (1.0, 10.61, -119.8), (0.9999, 12.61, -159.6), (1.0, 12.61, -119.8), (-1.0, 21.67, -159.6), (-1.0, 21.67, -119.8), (-1.0, 23.67, -159.6), (-1.0, 23.67, -119.8), (0.9999, 21.67, -159.6), (1.0, 21.67, -119.8), (0.9999, 23.67, -159.6), (1.0, 23.67, -119.8), (-1.0, -10.42, -140.2), (-1.0, 29.32, -140.2), (-1.0, -10.42, -143.5), (-1.0, 29.32, -143.5), (0.9999, -10.42, -140.2), (0.9999, 29.32, -140.2), (0.9999, -10.42, -143.5), (0.9999, 29.32, -143.5), (-1.0, -1.0, -159.6), (-1.0, -1.0, -119.8), (-1.0, 1.0, -159.6), (-1.0, 1.0, -119.8), (0.9999, -1.0, -159.6), (1.0, -1.0, -119.8), (0.9999, 1.0, -159.6), (1.0, 1.0, -119.8), (-1.0, 10.61, -159.6), (-1.0, 10.61, -119.8), (-1.0, 12.61, -159.6), (-1.0, 12.61, -119.8), (0.9999, 10.61, -159.6), (1.0, 10.61, -119.8), (0.9999, 12.61, -159.6), (1.0, 12.61, -119.8), (-1.0, 21.67, -159.6), (-1.0, 21.67, -119.8), (-1.0, 23.67, -159.6), (-1.0, 23.67, -119.8), (0.9999, 21.67, -159.6), (1.0, 21.67, -119.8), (0.9999, 23.67, -159.6), (1.0, 23.67, -119.8), (-1.0, -10.42, -140.2), (-1.0, 29.32, -140.2), (-1.0, -10.42, -143.5), (-1.0, 29.32, -143.5), (0.9999, -10.42, -140.2), (0.9999, 29.32, -140.2), (0.9999, -10.42, -143.5), (0.9999, 29.32, -143.5)], [], [(1, 3, 2, 0), (3, 7, 6, 2), (7, 5, 4, 6), (5, 1, 0, 4), (0, 2, 6, 4), (5, 7, 3, 1), (9, 11, 10, 8), (11, 15, 14, 10), (15, 13, 12, 14), (13, 9, 8, 12), (8, 10, 14, 12), (13, 15, 11, 9), (17, 19, 18, 16), (19, 23, 22, 18), (23, 21, 20, 22), (21, 17, 16, 20), (16, 18, 22, 20), (21, 23, 19, 17), (25, 27, 26, 24), (27, 31, 30, 26), (31, 29, 28, 30), (29, 25, 24, 28), (24, 26, 30, 28), (29, 31, 27, 25), (33, 35, 34, 32), (35, 39, 38, 34), (39, 37, 36, 38), (37, 33, 32, 36), (32, 34, 38, 36), (37, 39, 35, 33), (41, 43, 42, 40), (43, 47, 46, 42), (47, 45, 44, 46), (45, 41, 40, 44), (40, 42, 46, 44), (45, 47, 43, 41), (49, 51, 50, 48), (51, 55, 54, 50), (55, 53, 52, 54), (53, 49, 48, 52), (48, 50, 54, 52), (53, 55, 51, 49), (57, 59, 58, 56), (59, 63, 62, 58), (63, 61, 60, 62), (61, 57, 56, 60), (56, 58, 62, 60), (61, 63, 59, 57), (65, 67, 66, 64), (67, 71, 70, 66), (71, 69, 68, 70), (69, 65, 64, 68), (64, 66, 70, 68), (69, 71, 67, 65), (73, 75, 74, 72), (75, 79, 78, 74), (79, 77, 76, 78), (77, 73, 72, 76), (72, 74, 78, 76), (77, 79, 75, 73), (81, 83, 82, 80), (83, 87, 86, 82), (87, 85, 84, 86), (85, 81, 80, 84), (80, 82, 86, 84), (85, 87, 83, 81), (89, 91, 90, 88), (91, 95, 94, 90), (95, 93, 92, 94), (93, 89, 88, 92), (88, 90, 94, 92), (93, 95, 91, 89), (97, 99, 98, 96), (99, 103, 102, 98), (103, 101, 100, 102), (101, 97, 96, 100), (96, 98, 102, 100), (101, 103, 99, 97), (105, 107, 106, 104), (107, 111, 110, 106), (111, 109, 108, 110), (109, 105, 104, 108), (104, 106, 110, 108), (109, 111, 107, 105), (113, 115, 114, 112), (115, 119, 118, 114), (119, 117, 116, 118), (117, 113, 112, 116), (112, 114, 118, 116), (117, 119, 115, 113), (121, 123, 122, 120), (123, 127, 126, 122), (127, 125, 124, 126), (125, 121, 120, 124), (120, 122, 126, 124), (125, 127, 123, 121)])
_uv = me_cube_005.uv_layers.new(name='UVMap')
_uv.uv.foreach_set('vector', [0.169, 0.1483, 0.1874, 0.1483, 0.1874, 0.8517, 0.169, 0.8517, 0.2611, 0.1483, 0.2795, 0.1483, 0.2795, 0.8517, 0.2611, 0.8517, 0.3532, 0.8517, 0.3347, 0.8517, 0.3347, 0.1483, 0.3532, 0.1483, 0.2242, 0.1483, 0.2427, 0.1483, 0.2427, 0.8517, 0.2242, 0.8517, 0.4084, 0.3719, 0.39, 0.3719, 0.39, 0.3365, 0.4084, 0.3365, 0.39, 0.3011, 0.4084, 0.3011, 0.4084, 0.3365, 0.39, 0.3365, 0.1506, 0.1483, 0.169, 0.1483, 0.169, 0.8517, 0.1506, 0.8517, 0.2795, 0.1483, 0.2979, 0.1483, 0.2979, 0.8517, 0.2795, 0.8517, 0.3163, 0.8517, 0.2979, 0.8517, 0.2979, 0.1483, 0.3163, 0.1483, 0.2058, 0.1483, 0.2242, 0.1483, 0.2242, 0.8517, 0.2058, 0.8517, 0.39, 0.4781, 0.39, 0.4427, 0.4084, 0.4427, 0.4084, 0.4781, 0.39, 0.4073, 0.39, 0.3719, 0.4084, 0.3719, 0.4084, 0.4073, 0.2058, 0.8517, 0.1874, 0.8517, 0.1874, 0.1483, 0.2058, 0.1483, 0.3163, 0.1483, 0.3347, 0.1483, 0.3347, 0.8517, 0.3163, 0.8517, 0.1322, 0.1483, 0.1506, 0.1483, 0.1506, 0.8517, 0.1322, 0.8517, 0.3716, 0.8517, 0.3532, 0.8517, 0.3532, 0.1483, 0.3716, 0.1483, 0.39, 0.4427, 0.39, 0.4073, 0.4084, 0.4073, 0.4084, 0.4427, 0.4084, 0.2657, 0.4084, 0.3011, 0.39, 0.3011, 0.39, 0.2657, 0.1322, 0.8517, 0.1016, 0.8517, 0.1016, 0.1483, 0.1322, 0.1483, 0.39, 0.8517, 0.3716, 0.8517, 0.3716, 0.1483, 0.39, 0.1483, 0.1016, 0.8517, 0.07109, 0.8517, 0.07109, 0.1483, 0.1016, 0.1483, 0.2611, 0.8517, 0.2427, 0.8517, 0.2427, 0.1483, 0.2611, 0.1483, 0.39, 0.2657, 0.39, 0.207, 0.4084, 0.207, 0.4084, 0.2657, 0.4084, 0.1483, 0.4084, 0.207, 0.39, 0.207, 0.39, 0.1483, 0.169, 0.1483, 0.1874, 0.1483, 0.1874, 0.8517, 0.169, 0.8517, 0.2611, 0.1483, 0.2795, 0.1483, 0.2795, 0.8517, 0.2611, 0.8517, 0.3532, 0.8517, 0.3347, 0.8517, 0.3347, 0.1483, 0.3532, 0.1483, 0.2242, 0.1483, 0.2427, 0.1483, 0.2427, 0.8517, 0.2242, 0.8517, 0.4084, 0.3719, 0.39, 0.3719, 0.39, 0.3365, 0.4084, 0.3365, 0.39, 0.3011, 0.4084, 0.3011, 0.4084, 0.3365, 0.39, 0.3365, 0.1506, 0.1483, 0.169, 0.1483, 0.169, 0.8517, 0.1506, 0.8517, 0.2795, 0.1483, 0.2979, 0.1483, 0.2979, 0.8517, 0.2795, 0.8517, 0.3163, 0.8517, 0.2979, 0.8517, 0.2979, 0.1483, 0.3163, 0.1483, 0.2058, 0.1483, 0.2242, 0.1483, 0.2242, 0.8517, 0.2058, 0.8517, 0.39, 0.4781, 0.39, 0.4427, 0.4084, 0.4427, 0.4084, 0.4781, 0.39, 0.4073, 0.39, 0.3719, 0.4084, 0.3719, 0.4084, 0.4073, 0.2058, 0.8517, 0.1874, 0.8517, 0.1874, 0.1483, 0.2058, 0.1483, 0.3163, 0.1483, 0.3347, 0.1483, 0.3347, 0.8517, 0.3163, 0.8517, 0.1322, 0.1483, 0.1506, 0.1483, 0.1506, 0.8517, 0.1322, 0.8517, 0.3716, 0.8517, 0.3532, 0.8517, 0.3532, 0.1483, 0.3716, 0.1483, 0.39, 0.4427, 0.39, 0.4073, 0.4084, 0.4073, 0.4084, 0.4427, 0.4084, 0.2657, 0.4084, 0.3011, 0.39, 0.3011, 0.39, 0.2657, 0.1322, 0.8517, 0.1016, 0.8517, 0.1016, 0.1483, 0.1322, 0.1483, 0.39, 0.8517, 0.3716, 0.8517, 0.3716, 0.1483, 0.39, 0.1483, 0.1016, 0.8517, 0.07109, 0.8517, 0.07109, 0.1483, 0.1016, 0.1483, 0.2611, 0.8517, 0.2427, 0.8517, 0.2427, 0.1483, 0.2611, 0.1483, 0.39, 0.2657, 0.39, 0.207, 0.4084, 0.207, 0.4084, 0.2657, 0.4084, 0.1483, 0.4084, 0.207, 0.39, 0.207, 0.39, 0.1483, 0.169, 0.1483, 0.1874, 0.1483, 0.1874, 0.8517, 0.169, 0.8517, 0.2611, 0.1483, 0.2795, 0.1483, 0.2795, 0.8517, 0.2611, 0.8517, 0.3532, 0.8517, 0.3347, 0.8517, 0.3347, 0.1483, 0.3532, 0.1483, 0.2242, 0.1483, 0.2427, 0.1483, 0.2427, 0.8517, 0.2242, 0.8517, 0.4084, 0.3719, 0.39, 0.3719, 0.39, 0.3365, 0.4084, 0.3365, 0.39, 0.3011, 0.4084, 0.3011, 0.4084, 0.3365, 0.39, 0.3365, 0.1506, 0.1483, 0.169, 0.1483, 0.169, 0.8517, 0.1506, 0.8517, 0.2795, 0.1483, 0.2979, 0.1483, 0.2979, 0.8517, 0.2795, 0.8517, 0.3163, 0.8517, 0.2979, 0.8517, 0.2979, 0.1483, 0.3163, 0.1483, 0.2058, 0.1483, 0.2242, 0.1483, 0.2242, 0.8517, 0.2058, 0.8517, 0.39, 0.4781, 0.39, 0.4427, 0.4084, 0.4427, 0.4084, 0.4781, 0.39, 0.4073, 0.39, 0.3719, 0.4084, 0.3719, 0.4084, 0.4073, 0.2058, 0.8517, 0.1874, 0.8517, 0.1874, 0.1483, 0.2058, 0.1483, 0.3163, 0.1483, 0.3347, 0.1483, 0.3347, 0.8517, 0.3163, 0.8517, 0.1322, 0.1483, 0.1506, 0.1483, 0.1506, 0.8517, 0.1322, 0.8517, 0.3716, 0.8517, 0.3532, 0.8517, 0.3532, 0.1483, 0.3716, 0.1483, 0.39, 0.4427, 0.39, 0.4073, 0.4084, 0.4073, 0.4084, 0.4427, 0.4084, 0.2657, 0.4084, 0.3011, 0.39, 0.3011, 0.39, 0.2657, 0.1322, 0.8517, 0.1016, 0.8517, 0.1016, 0.1483, 0.1322, 0.1483, 0.39, 0.8517, 0.3716, 0.8517, 0.3716, 0.1483, 0.39, 0.1483, 0.1016, 0.8517, 0.07109, 0.8517, 0.07109, 0.1483, 0.1016, 0.1483, 0.2611, 0.8517, 0.2427, 0.8517, 0.2427, 0.1483, 0.2611, 0.1483, 0.39, 0.2657, 0.39, 0.207, 0.4084, 0.207, 0.4084, 0.2657, 0.4084, 0.1483, 0.4084, 0.207, 0.39, 0.207, 0.39, 0.1483, 0.169, 0.1483, 0.1874, 0.1483, 0.1874, 0.8517, 0.169, 0.8517, 0.2611, 0.1483, 0.2795, 0.1483, 0.2795, 0.8517, 0.2611, 0.8517, 0.3532, 0.8517, 0.3347, 0.8517, 0.3347, 0.1483, 0.3532, 0.1483, 0.2242, 0.1483, 0.2427, 0.1483, 0.2427, 0.8517, 0.2242, 0.8517, 0.4084, 0.3719, 0.39, 0.3719, 0.39, 0.3365, 0.4084, 0.3365, 0.39, 0.3011, 0.4084, 0.3011, 0.4084, 0.3365, 0.39, 0.3365, 0.1506, 0.1483, 0.169, 0.1483, 0.169, 0.8517, 0.1506, 0.8517, 0.2795, 0.1483, 0.2979, 0.1483, 0.2979, 0.8517, 0.2795, 0.8517, 0.3163, 0.8517, 0.2979, 0.8517, 0.2979, 0.1483, 0.3163, 0.1483, 0.2058, 0.1483, 0.2242, 0.1483, 0.2242, 0.8517, 0.2058, 0.8517, 0.39, 0.4781, 0.39, 0.4427, 0.4084, 0.4427, 0.4084, 0.4781, 0.39, 0.4073, 0.39, 0.3719, 0.4084, 0.3719, 0.4084, 0.4073, 0.2058, 0.8517, 0.1874, 0.8517, 0.1874, 0.1483, 0.2058, 0.1483, 0.3163, 0.1483, 0.3347, 0.1483, 0.3347, 0.8517, 0.3163, 0.8517, 0.1322, 0.1483, 0.1506, 0.1483, 0.1506, 0.8517, 0.1322, 0.8517, 0.3716, 0.8517, 0.3532, 0.8517, 0.3532, 0.1483, 0.3716, 0.1483, 0.39, 0.4427, 0.39, 0.4073, 0.4084, 0.4073, 0.4084, 0.4427, 0.4084, 0.2657, 0.4084, 0.3011, 0.39, 0.3011, 0.39, 0.2657, 0.1322, 0.8517, 0.1016, 0.8517, 0.1016, 0.1483, 0.1322, 0.1483, 0.39, 0.8517, 0.3716, 0.8517, 0.3716, 0.1483, 0.39, 0.1483, 0.1016, 0.8517, 0.07109, 0.8517, 0.07109, 0.1483, 0.1016, 0.1483, 0.2611, 0.8517, 0.2427, 0.8517, 0.2427, 0.1483, 0.2611, 0.1483, 0.39, 0.2657, 0.39, 0.207, 0.4084, 0.207, 0.4084, 0.2657, 0.4084, 0.1483, 0.4084, 0.207, 0.39, 0.207, 0.39, 0.1483])
me_cube_005.materials.append(mat_material_002)
me_cube_005.use_remesh_preserve_volume = False
me_cube_005.use_remesh_preserve_attributes = False
me_cube_005.use_mirror_vertex_groups = False
me_cube_005.update()
me_cube = bpy.data.meshes.new('Cube')
me_cube.from_pydata([(-1.0, -1.0, 5.16), (-1.0, -1.0, -1.0), (1.0, -1.0, 5.16), (1.0, -1.0, -1.0), (-1.0, -1.1, -1.0), (1.0, -1.1, 4.996), (1.0, -1.1, -1.0), (-1.0, -1.1, 4.996), (-20.03, -1.0, -1.0), (-20.03, -1.0, 4.305), (-20.03, -1.1, -1.0), (-20.03, -1.1, 4.305), (-1.0, -1.0, 2.185), (-1.0, -1.0, 2.981), (-1.0, -1.0, 0.5924), (-1.0, -1.0, 1.389), (1.0, -1.0, 2.981), (1.0, -1.0, 2.185), (1.0, -1.0, 0.5924), (1.0, -1.0, 1.389), (1.0, -1.0, -0.2038), (-1.0, -1.101, 0.6415), (-1.0, -1.101, 1.438), (-1.0, -1.101, 2.234), (1.0, -1.1, 2.981), (1.0, -1.1, 2.185), (1.0, -1.1, 1.389), (1.0, -1.1, 0.5924), (1.0, -1.1, -0.2038), (-1.0, -1.0, -0.2038), (-1.0, -1.101, -0.1547), (-1.0, -1.101, 3.03), (-20.03, -1.0, -0.2038), (-20.03, -1.0, 0.5924), (-20.03, -1.0, 1.389), (-20.03, -1.0, 2.185), (-20.03, -1.0, 2.981), (-20.03, -1.1, -0.2038), (-20.03, -1.1, 0.5924), (-20.03, -1.1, 1.389), (-20.03, -1.1, 2.185), (-20.03, -1.1, 2.981), (-1.0, -0.4, 5.116), (-1.0, -0.1, 5.057), (-1.0, 0.2, 5.16), (-1.0, -0.1, -1.0), (1.0, 0.2, 5.16), (1.0, -0.1, 5.057), (1.0, -0.4, 5.116), (1.0, -0.1, -1.0), (1.0, -0.5003, 2.981), (1.0, -0.1, 2.981), (1.0, -0.1, 1.389), (1.0, -0.5003, 0.5924), (1.0, -0.1, 0.5924), (1.0, -0.1, -0.2038), (-1.0, -0.1, 2.981), (-1.0, -0.5003, 2.981), (-1.0, -0.1, 0.5924), (-1.0, -0.5003, 0.5924), (-1.0, -0.1, -0.2038), (1.0, -0.85, 5.26), (-1.0, -0.85, 2.981), (-1.0, -0.85, 0.5924), (-1.0, -0.85, 5.26), (1.0, -0.85, 2.981), (1.0, -0.85, 0.5924), (-1.0, -0.25, 5.097), (1.0, -0.25, 5.097), (-1.0, 0.05, 5.16), (1.0, 0.05, 5.16), (-1.0, 0.35, 4.756), (1.0, 0.35, 4.756), (1.0, 0.2497, 2.981), (1.0, 0.2497, 0.5924), (-1.0, 0.2497, 2.981), (-1.0, 0.2497, 0.5924), (-1.0, 0.65, 4.163), (1.0, 0.65, 0.5924), (1.0, 0.65, 4.163), (-1.0, 0.65, 0.5924), (1.0, -0.55, 2.981), (-1.0, 0.9797, 2.981), (-1.0, 0.9797, 0.5924), (1.0, 0.9797, 2.981), (1.0, 0.9797, 0.5924), (-1.0, 1.35, -1.0), (1.0, 1.35, -1.0), (-1.0, 1.33, 2.686), (1.0, 1.33, 2.686), (0.0, -0.1, 5.057), (0.0, -0.1, -1.0), (0.0, -1.0, 5.16), (0.0, -1.0, -1.0), (-20.03, -1.05, -1.0), (-20.03, -1.05, 4.305), (-1.0, -1.05, -1.0), (-1.0, -1.05, 5.078), (-1.0, -1.0, 3.253), (-1.0, -1.0, 3.526), (-1.0, -1.0, 3.798), (-1.0, -1.0, 4.071), (-1.0, -1.0, 4.343), (-1.0, -1.0, 4.616), (-1.0, -1.0, 4.888), (-1.0, -1.101, 3.282), (-1.0, -1.101, 3.534), (-1.0, -1.101, 3.786), (-1.0, -1.101, 4.037), (-1.0, -1.101, 4.289), (-1.0, -1.101, 4.541), (-1.0, -1.1, 4.744), (-20.03, -1.0, 3.147), (-20.03, -1.0, 3.312), (-20.03, -1.0, 3.478), (-20.03, -1.0, 3.643), (-20.03, -1.0, 3.809), (-20.03, -1.0, 3.974), (-20.03, -1.0, 4.14), (-20.03, -1.1, 3.147), (-20.03, -1.1, 3.312), (-20.03, -1.1, 3.478), (-20.03, -1.1, 3.643), (-20.03, -1.1, 3.809), (-20.03, -1.1, 3.974), (-20.03, -1.1, 4.14), (1.0, -1.1, 4.492), (1.0, -1.1, 4.24), (1.0, -1.1, 3.988), (1.0, -1.1, 3.737), (1.0, -1.1, 3.485), (1.0, -1.1, 3.233), (-1.0, -0.1, 4.797), (-1.0, -0.1, 4.538), (-1.0, -0.1, 4.278), (-1.0, -0.1, 4.019), (-1.0, -0.1, 3.759), (-1.0, -0.1, 3.5), (-1.0, -0.1, 3.24), (1.0, -0.1, 4.797), (1.0, -0.1, 4.538), (1.0, -0.1, 4.278), (1.0, -0.1, 4.019), (1.0, -0.1, 3.759), (1.0, -0.1, 3.5), (1.0, -0.1, 3.24), (1.0, -1.0, 4.888), (1.0, -1.0, 4.616), (1.0, -1.0, 4.343), (1.0, -1.0, 4.071), (1.0, -1.0, 3.798), (1.0, -1.0, 3.526), (1.0, -1.0, 3.253), (-1.0, -1.0, 2.384), (-1.0, -1.0, 2.583), (-1.0, -1.0, 2.782), (1.0, -1.0, 2.782), (1.0, -1.0, 2.583), (1.0, -1.0, 2.384), (1.0, -1.1, 2.782), (1.0, -1.1, 2.583), (1.0, -1.1, 2.384), (-20.03, -1.0, 2.384), (-20.03, -1.0, 2.583), (-20.03, -1.0, 2.782), (-20.03, -1.1, 2.384), (-20.03, -1.1, 2.583), (-20.03, -1.1, 2.782), (-1.0, -1.1, 2.384), (-1.0, -1.1, 2.583), (-1.0, -1.101, 2.831), (-1.0, -1.101, 1.637), (-1.0, -1.101, 1.836), (-1.0, -1.101, 2.035), (1.0, -1.1, 1.986), (1.0, -1.1, 1.787), (1.0, -1.1, 1.588), (-20.03, -1.0, 1.588), (-20.03, -1.0, 1.787), (-20.03, -1.0, 1.986), (-20.03, -1.1, 1.588), (-20.03, -1.1, 1.787), (-20.03, -1.1, 1.986), (-1.0, -1.0, 1.588), (-1.0, -1.0, 1.787), (-1.0, -1.0, 1.986), (1.0, -1.0, 1.986), (1.0, -1.0, 1.787), (1.0, -1.0, 1.588), (-1.0, -1.101, 0.8406), (-1.0, -1.101, 1.04), (-1.0, -1.101, 1.239), (1.0, -1.1, 1.19), (1.0, -1.1, 0.9905), (1.0, -1.1, 0.7914), (-20.03, -1.0, 0.7914), (-20.03, -1.0, 0.9905), (-20.03, -1.0, 1.19), (-20.03, -1.1, 0.7914), (-20.03, -1.1, 0.9905), (-20.03, -1.1, 1.19), (-1.0, -1.0, 0.7914), (-1.0, -1.0, 0.9905), (-1.0, -1.0, 1.19), (1.0, -1.0, 1.19), (1.0, -1.0, 0.9905), (1.0, -1.0, 0.7914), (1.0, -1.1, 0.3933), (1.0, -1.1, 0.1943), (1.0, -1.1, -0.004753), (-20.03, -1.0, -0.004752), (-20.03, -1.0, 0.1943), (-20.03, -1.0, 0.3933), (-20.03, -1.1, -0.004752), (-20.03, -1.1, 0.1943), (-20.03, -1.1, 0.3933), (-1.0, -0.1, 0.3933), (-1.0, -0.1, 0.1943), (-1.0, -0.1, -0.004753), (1.0, -0.1, 0.3933), (1.0, -0.1, 0.1943), (1.0, -0.1, -0.004753), (-1.0, -1.0, -0.004752), (-1.0, -1.0, 0.1943), (-1.0, -1.0, 0.3933), (1.0, -1.0, 0.3933), (1.0, -1.0, 0.1943), (1.0, -1.0, -0.004753), (-1.0, -1.101, 0.04438), (-1.0, -1.101, 0.2434), (-1.0, -1.101, 0.4425), (1.0, -1.1, -0.4029), (1.0, -1.1, -0.6019), (1.0, -1.1, -0.801), (-20.03, -1.0, -0.801), (-20.03, -1.0, -0.6019), (-20.03, -1.0, -0.4029), (-20.03, -1.1, -0.801), (-20.03, -1.1, -0.6019), (-20.03, -1.1, -0.4029), (1.0, -0.1, -0.4029), (1.0, -0.1, -0.6019), (1.0, -0.1, -0.801), (-1.0, -0.1, -0.4029), (-1.0, -0.1, -0.6019), (-1.0, -0.1, -0.801), (1.0, -1.0, -0.4029), (1.0, -1.0, -0.6019), (1.0, -1.0, -0.801), (-1.0, -1.0, -0.801), (-1.0, -1.0, -0.6019), (-1.0, -1.0, -0.4029), (-1.0, -1.101, -0.7518), (-1.0, -1.101, -0.5528), (-1.0, -1.101, -0.3537), (1.198, -1.107, -0.2), (1.198, -1.107, 1.392), (1.198, -1.107, 2.189), (1.198, -1.107, 0.5962), (1.198, -1.107, 2.985), (1.198, -1.007, -0.2), (1.198, -1.007, 1.392), (1.198, -1.007, 0.5962), (1.198, -1.007, 2.189), (1.198, -1.007, 2.985), (1.198, -1.107, 4.496), (1.198, -1.107, 4.244), (1.198, -1.107, 3.992), (1.198, -1.107, 3.74), (1.198, -1.107, 3.488), (1.198, -1.107, 3.237), (1.198, -1.007, 4.619), (1.198, -1.007, 4.347), (1.198, -1.007, 4.075), (1.198, -1.007, 3.802), (1.198, -1.007, 3.53), (1.198, -1.007, 3.257), (1.198, -1.007, 2.786), (1.198, -1.007, 2.587), (1.198, -1.007, 2.388), (1.198, -1.107, 2.786), (1.198, -1.107, 2.587), (1.198, -1.107, 2.388), (1.198, -1.107, 1.99), (1.198, -1.107, 1.79), (1.198, -1.107, 1.591), (1.198, -1.007, 1.99), (1.198, -1.007, 1.79), (1.198, -1.007, 1.591), (1.198, -1.107, 1.193), (1.198, -1.107, 0.9943), (1.198, -1.107, 0.7952), (1.198, -1.007, 1.193), (1.198, -1.007, 0.9943), (1.198, -1.007, 0.7952), (1.198, -1.107, 0.3971), (1.198, -1.107, 0.1981), (1.198, -1.107, -0.0009693), (1.198, -1.007, 0.3971), (1.198, -1.007, 0.1981), (1.198, -1.007, -0.0009693), (1.198, -1.107, -0.3991), (1.198, -1.107, -0.5981), (1.198, -1.107, -0.7972), (1.198, -1.007, -0.3991), (1.198, -1.007, -0.5981), (1.198, -1.007, -0.7972), (-11.85, -1.1, 4.396), (-6.427, -1.1, 4.766), (-6.427, -1.0, 4.875), (-11.85, -1.0, 4.451), (-6.427, -1.05, 4.821), (-11.85, -1.05, 4.423), (-1.0, 1.103, 2.935), (-1.0, 1.227, 2.7), (1.0, 1.227, 2.7), (1.0, 1.103, 2.935), (-1.0, 1.335, 0.8431), (1.0, 1.335, 0.8431), (-1.0, 1.332, 1.765), (1.0, 1.332, 1.765), (-15.94, -1.0, 4.445), (-15.94, -1.05, 4.431), (-15.94, -1.1, 4.417), (1.0, -0.85, 0.555), (1.0, -0.5003, 0.555), (0.626, -0.25, 5.097), (0.626, -0.4, 5.116), (-0.626, -0.4, 5.116), (-0.626, -0.25, 5.097), (0.626, -0.2492, 5.206), (0.626, -0.3992, 5.224), (-0.626, -0.3992, 5.224), (-0.626, -0.2492, 5.206), (-0.8903, -1.0, 5.16), (-0.8903, -0.85, 5.26), (0.8903, -0.85, 5.26), (0.8903, -1.0, 5.16), (0.0, -1.0, 5.16), (-0.8903, -1.002, 5.217), (-0.8903, -0.8518, 5.317), (0.8903, -0.8518, 5.317), (0.8903, -1.002, 5.217), (-2.124e-08, -1.002, 5.217), (0.843, 0.35, 4.756), (0.843, 0.2, 5.16), (-0.843, 0.2, 5.16), (-0.843, 0.35, 4.756), (0.843, 0.3599, 4.813), (0.843, 0.2099, 5.218), (-0.843, 0.2099, 5.218), (-0.843, 0.3599, 4.813), (-0.7857, 1.103, 2.935), (-0.7857, 1.227, 2.7), (0.7857, 1.227, 2.7), (0.7857, 1.103, 2.935), (-0.6428, 1.107, 2.968), (-0.6428, 1.231, 2.733), (0.6428, 1.231, 2.733), (0.6428, 1.107, 2.968)], [], [(187, 188, 19, 204, 205, 206, 18, 225, 226, 227, 20, 246, 247, 248, 3, 49, 242, 241, 240, 55, 221, 220, 219, 54, 52, 50, 53, 66, 65, 81, 144, 143, 142, 141, 140, 139, 47, 68, 48, 61, 2, 146, 147, 148, 149, 150, 151, 152, 16, 156, 157, 158, 17, 186), (46, 72, 344, 345), (0, 92, 338, 334), (61, 48, 42, 64), (148, 127, 128, 149), (271, 265, 266, 272), (248, 233, 6, 3), (322, 321, 9, 95), (96, 4, 10, 94), (252, 253, 254, 30, 228, 229, 230, 21, 189, 190, 191, 22, 171, 172, 173, 23, 168, 169, 170, 31, 105, 106, 107, 108, 109, 110, 111, 7, 308, 307, 323, 11, 125, 124, 123, 122, 121, 120, 119, 41, 167, 166, 165, 40, 182, 181, 180, 39, 200, 199, 198, 38, 215, 214, 213, 37, 239, 238, 237, 10, 4), (159, 280, 170), (156, 277, 280, 159), (151, 130, 269, 275), (105, 131, 270), (247, 232, 302, 305), (186, 174, 175, 187), (275, 269, 270, 276), (63, 59, 223, 224, 14), (88, 319, 317, 86, 45, 245, 244, 243, 60, 218, 217, 216, 58, 76, 75, 56, 138, 137, 136, 135, 134, 133, 132, 43, 69, 44, 71, 77, 80, 83, 82, 313, 314), (68, 67, 329, 326), (65, 62, 57, 50, 81), (66, 53, 59, 63), (59, 53, 50, 57), (58, 56, 51, 52, 54), (73, 51, 56, 75), (54, 74, 76, 58), (73, 75, 76, 74), (78, 85, 83, 80), (82, 83, 85, 84), (319, 88, 89, 320), (227, 209, 28, 20), (160, 169, 281), (233, 303, 252), (150, 149, 273, 274), (128, 108, 267), (1, 96, 94, 8), (323, 322, 95, 11), (161, 168, 23, 25), (200, 39, 180, 181, 182, 40, 165, 166, 167, 41, 119, 120, 121, 122, 123, 124, 125, 11, 95, 9, 118, 117, 116, 115, 114, 113, 112, 36, 164, 163, 162, 35, 179, 178, 177, 34, 197, 196, 195, 33, 212, 211, 210, 32, 236, 235, 234, 8, 94, 10, 237, 238, 239, 37, 213, 214, 215, 38, 198, 199), (25, 23, 257), (1, 93, 3, 6, 4, 96), (27, 21, 258), (207, 230, 229, 208), (228, 209, 297), (293, 290, 291, 294), (206, 194, 27, 18), (131, 105, 31, 24), (16, 24, 259, 264), (292, 261, 256, 289), (150, 274, 268, 129), (79, 78, 80, 77), (156, 159, 160, 157), (302, 253, 252, 303), (24, 31, 259), (259, 31, 170, 280), (168, 161, 282), (207, 295, 230), (70, 46, 44, 69), (144, 81, 50, 52, 51, 145), (304, 260, 255, 301), (157, 160, 281, 278), (188, 288, 285, 176), (150, 129, 130, 151), (109, 127, 266), (66, 63, 62, 65), (193, 190, 290), (206, 205, 293, 294), (273, 267, 268, 274), (25, 257, 263, 17), (278, 281, 282, 279), (281, 169, 168, 282), (287, 284, 285, 288), (192, 191, 190, 193), (223, 222, 29, 251, 250, 249, 1, 8, 234, 235, 236, 32, 210, 211, 212, 33, 195, 196, 197, 34, 177, 178, 179, 35, 162, 163, 164, 36, 112, 113, 114, 115, 116, 117, 118, 9, 321, 310, 309, 0, 104, 103, 102, 101, 100, 99, 98, 13, 155, 154, 153, 12, 185, 184, 183, 15, 203, 202, 201, 14, 224), (26, 22, 256), (248, 247, 305, 306), (277, 264, 259, 280), (149, 128, 267, 273), (159, 170, 169, 160), (296, 229, 228, 297), (28, 30, 255), (194, 291, 189), (158, 157, 278, 279), (207, 225, 298, 295), (174, 283, 173), (246, 231, 232, 247), (256, 22, 191, 289), (174, 173, 172, 175), (316, 313, 82, 84), (87, 318, 320, 89, 315, 316, 84, 85, 78, 79, 72, 46, 70, 47, 139, 140, 141, 142, 143, 144, 145, 51, 73, 74, 54, 219, 220, 221, 55, 240, 241, 242, 49), (225, 207, 208, 226), (284, 172, 171, 285), (176, 285, 171), (194, 206, 294, 291), (209, 228, 30, 28), (27, 258, 262, 18), (188, 187, 287, 288), (47, 70, 69, 43, 90), (250, 251, 29, 222, 223, 59, 57, 62, 63, 14, 201, 202, 203, 15, 183, 184, 185, 12, 153, 154, 155, 13, 98, 99, 100, 101, 102, 103, 104, 0, 64, 42, 67, 43, 132, 133, 134, 135, 136, 137, 138, 56, 58, 216, 217, 218, 60, 243, 244, 245, 45, 1, 249), (45, 91, 49, 3, 93, 1), (68, 47, 90, 43, 67), (87, 49, 91, 45, 86), (72, 79, 77, 71), (127, 109, 108, 128), (194, 189, 21, 27), (226, 208, 296, 299), (254, 231, 301), (231, 254, 253, 232), (158, 161, 25, 17), (147, 126, 265, 271), (152, 131, 24, 16), (129, 107, 106, 130), (187, 175, 284, 287), (227, 300, 297, 209), (5, 126, 147, 146, 2), (204, 192, 193, 205), (111, 110, 126, 5, 7), (299, 296, 297, 300), (298, 262, 258, 295), (188, 176, 26, 19), (286, 263, 257, 283), (28, 255, 260, 20), (176, 171, 22, 26), (204, 292, 289, 192), (305, 302, 303, 306), (267, 108, 107, 268), (225, 18, 262, 298), (246, 304, 301, 231), (257, 23, 173, 283), (269, 106, 105, 270), (175, 172, 284), (186, 17, 263, 286), (290, 190, 189, 291), (130, 106, 269), (255, 30, 254, 301), (131, 152, 276, 270), (233, 252, 4, 6), (258, 21, 230, 295), (126, 110, 265), (156, 16, 264, 277), (191, 192, 289), (208, 229, 296), (265, 110, 109, 266), (107, 129, 268), (233, 248, 306, 303), (246, 20, 260, 304), (161, 158, 279, 282), (127, 148, 272, 266), (204, 19, 261, 292), (205, 193, 290, 293), (174, 186, 286, 283), (232, 253, 302), (92, 0, 97, 7, 5, 2), (148, 147, 271, 272), (152, 151, 275, 276), (227, 226, 299, 300), (26, 256, 261, 19), (7, 97, 311, 308), (308, 311, 312, 307), (97, 0, 309, 311), (311, 309, 310, 312), (89, 88, 314, 315), (313, 316, 355, 352), (86, 317, 318, 87), (317, 319, 320, 318), (307, 312, 322, 323), (312, 310, 321, 322), (53, 66, 324, 325), (328, 327, 331, 332), (48, 68, 326, 327), (42, 48, 327, 328), (67, 42, 328, 329), (331, 330, 333, 332), (326, 329, 333, 330), (327, 326, 330, 331), (329, 328, 332, 333), (336, 335, 340, 341), (64, 0, 334, 335), (61, 64, 335, 336), (2, 61, 336, 337), (92, 2, 337, 338), (342, 341, 340, 339, 343), (338, 337, 342, 343), (335, 334, 339, 340), (337, 336, 341, 342), (334, 338, 343, 339), (347, 346, 350, 351), (44, 46, 345, 346), (71, 44, 346, 347), (72, 71, 347, 344), (349, 348, 351, 350), (346, 345, 349, 350), (344, 347, 351, 348), (345, 344, 348, 349), (355, 354, 358, 359), (314, 313, 352, 353), (316, 315, 354, 355), (315, 314, 353, 354), (358, 357, 356, 359), (354, 353, 357, 358), (352, 355, 359, 356), (353, 352, 356, 357)])
me_cube.polygons.foreach_set('material_index', [1, 3, 3, 2, 1, 2, 1, 2, 0, 1, 2, 2, 2, 2, 2, 1, 2, 2, 2, 3, 1, 1, 1, 1, 1, 1, 1, 1, 1, 1, 1, 2, 2, 2, 2, 0, 2, 1, 0, 2, 0, 2, 1, 2, 2, 1, 1, 2, 2, 2, 1, 1, 2, 2, 2, 2, 2, 2, 1, 2, 2, 2, 1, 2, 1, 2, 2, 2, 2, 2, 2, 2, 1, 2, 2, 2, 2, 2, 1, 2, 2, 2, 2, 2, 2, 1, 2, 1, 2, 1, 1, 2, 2, 2, 1, 2, 2, 2, 2, 0, 2, 0, 2, 1, 1, 2, 2, 1, 1, 2, 1, 1, 2, 2, 1, 1, 1, 2, 2, 1, 2, 2, 1, 2, 2, 2, 2, 2, 2, 2, 2, 2, 2, 2, 2, 2, 1, 2, 2, 2, 2, 2, 2, 2, 2, 2, 2, 2, 2, 2, 2, 2, 2, 2, 2, 2, 2, 2, 2, 2, 2, 2, 2, 1, 1, 2, 2, 1, 3, 3, 3, 3, 3, 3, 3, 3, 3, 3, 3, 3, 3, 3, 3, 3, 3, 3, 3, 3, 3, 3, 3, 3, 3, 3, 1, 2, 1, 2, 2, 2, 2, 2])
_uv = me_cube.uv_layers.new(name='UVMap')
_uv.uv.foreach_set('vector', [0.07327, 0.4451, 0.07327, 0.4133, 0.07327, 0.3815, 0.07327, 0.3498, 0.07327, 0.318, 0.07327, 0.2862, 0.07327, 0.2544, 0.07327, 0.2226, 0.07327, 0.1908, 0.07327, 0.159, 0.07327, 0.1272, 0.07327, 0.09539, 0.07327, 0.06359, 0.07327, 0.0318, 0.07327, 0.0, 0.3802, 0.0, 0.3802, 0.0318, 0.3802, 0.06359, 0.3802, 0.09539, 0.3802, 0.1272, 0.3802, 0.159, 0.3802, 0.1908, 0.3802, 0.2226, 0.3802, 0.2544, 0.3802, 0.3815, 0.2437, 0.6359, 0.2437, 0.2544, 0.1244, 0.2544, 0.1244, 0.6359, 0.2268, 0.6359, 0.3802, 0.7188, 0.3802, 0.7603, 0.3802, 0.8017, 0.3802, 0.8432, 0.3802, 0.8846, 0.3802, 0.9261, 0.3802, 0.9675, 0.3291, 0.974, 0.2779, 0.9769, 0.1244, 1.0, 0.07327, 0.9841, 0.07327, 0.9405, 0.07327, 0.897, 0.07327, 0.8535, 0.07327, 0.81, 0.07327, 0.7665, 0.07327, 0.723, 0.07327, 0.6794, 0.07327, 0.6359, 0.07327, 0.6041, 0.07327, 0.5723, 0.07327, 0.5405, 0.07327, 0.5087, 0.07327, 0.4769, 0.7099, 0.5721, 0.2901, 0.5721, 0.2901, 0.4279, 0.7099, 0.4279, 0.7099, 0.5721, 0.2901, 0.5721, 0.2901, 0.4279, 0.7099, 0.4279, 0.3641, 0.242, 0.3835, 0.4472, 0.3641, 0.4618, 0.3482, 0.2539, 0.07327, 0.8535, 0.03916, 0.8371, 0.03916, 0.7968, 0.07327, 0.81, 0.3778, 0.3313, 0.6222, 0.3313, 0.6222, 0.6687, 0.3778, 0.6687, 0.07327, 0.0318, 0.03916, 0.0318, 0.03916, 0.0, 0.07327, 0.0, 0.2249, 0.2022, 0.2244, 0.2215, 0.1963, 0.2327, 0.1975, 0.215, 0.0, 0.0, 0.0, 0.0, 0.0, 0.0, 0.0, 0.0, 0.1098, 0.09512, 0.1364, 0.09512, 0.163, 0.09512, 0.1897, 0.09512, 0.2163, 0.09512, 0.243, 0.09512, 0.2696, 0.09512, 0.2963, 0.09512, 0.3229, 0.09512, 0.3495, 0.09512, 0.3762, 0.09512, 0.4028, 0.09512, 0.4295, 0.09512, 0.4561, 0.09512, 0.4828, 0.09512, 0.5094, 0.09512, 0.536, 0.09512, 0.5627, 0.09512, 0.5893, 0.09512, 0.616, 0.09512, 0.6497, 0.09512, 0.6834, 0.09512, 0.7171, 0.09512, 0.7508, 0.09512, 0.7845, 0.09512, 0.8182, 0.09512, 0.8519, 0.09512, 0.8856, 0.09512, 0.8548, 0.3532, 0.8053, 0.6113, 0.8082, 0.8056, 0.7932, 1.0, 0.7711, 1.0, 0.7489, 1.0, 0.7268, 1.0, 0.7046, 1.0, 0.6824, 1.0, 0.6603, 1.0, 0.6381, 1.0, 0.616, 1.0, 0.5893, 1.0, 0.5627, 1.0, 0.536, 1.0, 0.5094, 1.0, 0.4828, 1.0, 0.4561, 1.0, 0.4295, 1.0, 0.4028, 1.0, 0.3762, 1.0, 0.3495, 1.0, 0.3229, 1.0, 0.2963, 1.0, 0.2696, 1.0, 0.243, 1.0, 0.2163, 1.0, 0.1897, 1.0, 0.163, 1.0, 0.1364, 1.0, 0.1098, 1.0, 0.08312, 1.0, 0.08312, 0.09512, 0.3709, 0.3709, 0.6291, 0.3709, 0.6291, 0.6291, 0.3709, 0.3709, 0.6291, 0.3709, 0.6291, 0.6291, 0.3709, 0.6291, 0.3709, 0.3709, 0.6291, 0.3709, 0.6291, 0.6291, 0.3709, 0.6291, 0.3709, 0.3709, 0.6291, 0.3709, 0.6291, 0.6291, 0.3709, 0.3709, 0.6291, 0.3709, 0.6291, 0.6291, 0.3709, 0.6291, 0.07327, 0.4769, 0.03916, 0.4769, 0.03916, 0.4451, 0.07327, 0.4451, 0.3778, 0.3313, 0.6222, 0.3313, 0.6222, 0.6687, 0.3778, 0.6687, 0.06382, 0.7456, 0.2126, 0.7456, 3.55e-07, 0.8092, 3.55e-07, 0.7774, 3.55e-07, 0.7456, 0.9913, 0.4112, 0.9921, 0.5584, 0.9937, 0.7056, 1.0, 1.0, 0.3829, 1.0, 0.3829, 0.9682, 0.3829, 0.9364, 0.3829, 0.9046, 0.3829, 0.8728, 0.3829, 0.841, 0.3829, 0.8092, 0.3829, 0.7774, 0.3829, 0.7456, 0.5317, 0.7456, 0.5317, 0.3641, 0.3829, 0.3641, 0.3829, 0.3226, 0.3829, 0.2812, 0.3829, 0.2397, 0.3829, 0.1983, 0.3829, 0.1568, 0.3829, 0.1154, 0.3829, 0.07395, 0.3829, 0.0325, 0.4468, 0.01594, 0.5106, 0.01594, 0.5744, 0.08059, 0.702, 0.1753, 0.702, 0.7456, 0.8423, 0.7456, 0.8423, 0.3641, 0.8949, 0.3714, 0.9474, 0.409, 0.7099, 0.5721, 0.2901, 0.5721, 0.2901, 0.4279, 0.7099, 0.4279, 1.001, 0.5261, 1.001, 0.7894, 0.4128, 0.7894, 0.4128, 0.5261, 0.4964, 0.5261, 0.4041, 0.4165, 0.5959, 0.4165, 0.5959, 0.5397, 0.4041, 0.5397, 0.1687, 0.5147, 0.1687, 0.4228, 0.6686, 0.4228, 0.6686, 0.5147, 0.1462, 0.3653, 0.8538, 0.3653, 0.8538, 0.5253, 0.3821, 0.5253, 0.1462, 0.5253, 0.4128, 0.5261, 1.001, 0.5261, 1.001, 0.7894, 0.4128, 0.7894, 0.4041, 0.4165, 0.5959, 0.4165, 0.5959, 0.5397, 0.4041, 0.5397, 0.6686, 0.4228, 0.6686, 0.5147, 0.1687, 0.5147, 0.1687, 0.4228, 0.4041, 0.4165, 0.5849, 0.4165, 0.5849, 0.5397, 0.4041, 0.5397, 0.6686, 0.5147, 0.1687, 0.5147, 0.1687, 0.4228, 0.6686, 0.4228, 0.7617, 0.3578, 1.012, 0.3578, 1.012, 0.552, 0.7617, 0.552, 0.07327, 0.159, 0.03916, 0.159, 0.03916, 0.1272, 0.07327, 0.1272, 0.3709, 0.3709, 0.6291, 0.3709, 0.6291, 0.6291, 0.3709, 0.3709, 0.6291, 0.3709, 0.6291, 0.6291, 0.3709, 0.3709, 0.6291, 0.3709, 0.6291, 0.6291, 0.3709, 0.6291, 0.3709, 0.3709, 0.6291, 0.3709, 0.6291, 0.6291, 0.0, 0.0, 0.0, 0.0, 0.0, 0.0, 0.0, 0.0, 0.2255, 0.1835, 0.2249, 0.2022, 0.1975, 0.215, 0.1987, 0.1978, 0.536, 2.98e-08, 0.536, 0.09512, 0.5094, 0.09512, 0.5094, 2.98e-08, 0.0, 0.0, 0.0, 0.0, 0.0, 0.0, 0.0, 0.0, 0.0, 0.0, 0.0, 0.0, 0.0, 0.0, 0.0, 0.0, 0.0, 0.0, 0.0, 0.0, 0.0, 0.0, 0.0, 0.0, 0.0, 0.0, 0.0, 0.0, 0.0, 0.0, 0.0, 0.0, 0.0, 0.0, 0.0, 0.0, 0.0, 0.0, 0.0, 0.0, 0.0, 0.0, 0.0, 0.0, 0.0, 0.0, 0.0, 0.0, 0.0, 0.0, 0.0, 0.0, 0.0, 0.0, 0.0, 0.0, 0.0, 0.0, 0.0, 0.0, 0.0, 0.0, 0.0, 0.0, 0.0, 0.0, 0.0, 0.0, 0.0, 0.0, 0.0, 0.0, 0.0, 0.0, 0.0, 0.0, 0.0, 0.0, 0.0, 0.0, 0.0, 0.0, 0.0, 0.0, 0.0, 0.0, 0.0, 0.0, 0.0, 0.0, 0.0, 0.0, 0.0, 0.0, 0.0, 0.0, 0.0, 0.0, 0.0, 0.0, 0.0, 0.0, 0.0, 0.0, 0.0, 0.0, 0.0, 0.0, 0.0, 0.0, 0.0, 0.0, 0.0, 0.0, 0.0, 0.0, 0.0, 0.0, 0.0, 0.0, 0.3709, 0.3709, 0.6291, 0.3709, 0.6291, 0.6291, 0.0, 0.0, 0.0, 0.0, 0.0, 0.0, 0.0, 0.0, 0.0, 0.0, 0.0, 0.0, 0.3709, 0.3709, 0.6291, 0.3709, 0.6291, 0.6291, 0.2696, 2.98e-08, 0.2696, 0.09512, 0.243, 0.09512, 0.243, 2.98e-08, 0.3709, 0.3709, 0.6291, 0.3709, 0.6291, 0.6291, 0.3778, 0.3313, 0.6222, 0.3313, 0.6222, 0.6687, 0.3778, 0.6687, 0.07327, 0.2862, 0.03916, 0.2862, 0.03916, 0.2544, 0.07327, 0.2544, 0.6497, 2.98e-08, 0.6497, 0.09512, 0.616, 0.09512, 0.616, 2.98e-08, 0.3709, 0.3709, 0.6291, 0.3709, 0.6291, 0.6291, 0.3709, 0.6291, 0.3778, 0.3313, 0.6222, 0.3313, 0.6222, 0.6687, 0.3778, 0.6687, 0.3709, 0.3709, 0.6291, 0.3709, 0.6291, 0.6291, 0.3709, 0.6291, 0.1462, 0.3653, 0.8538, 0.3653, 0.8538, 0.5253, 0.1462, 0.5253, 0.07327, 0.6041, 0.03916, 0.6041, 0.03916, 0.5723, 0.07327, 0.5723, 0.3778, 0.3313, 0.6222, 0.3313, 0.6222, 0.6687, 0.3778, 0.6687, 0.3709, 0.3709, 0.6291, 0.3709, 0.6291, 0.6291, 0.3778, 0.3313, 0.6222, 0.3313, 0.6222, 0.6687, 0.3778, 0.6687, 0.3709, 0.3709, 0.6291, 0.3709, 0.6291, 0.6291, 0.3709, 0.3709, 0.6291, 0.3709, 0.6291, 0.6291, 0.4133, 0.7032, 0.4265, 0.788, 0.4011, 0.8075, 0.3896, 0.7212, 0.3802, 0.7188, 0.2268, 0.6359, 0.2437, 0.6359, 0.3802, 0.3815, 0.3802, 0.6359, 0.3802, 0.6774, 0.3778, 0.3313, 0.6222, 0.3313, 0.6222, 0.6687, 0.3778, 0.6687, 0.3709, 0.3709, 0.6291, 0.3709, 0.6291, 0.6291, 0.3709, 0.6291, 0.3709, 0.3709, 0.6291, 0.3709, 0.6291, 0.6291, 0.3709, 0.6291, 0.07327, 0.7665, 0.03916, 0.7566, 0.03916, 0.7164, 0.07327, 0.723, 0.3709, 0.3709, 0.6291, 0.3709, 0.6291, 0.6291, 0.8538, 0.3653, 0.8538, 0.5253, 0.1462, 0.5253, 0.1462, 0.3653, 0.3709, 0.3709, 0.6291, 0.3709, 0.6291, 0.6291, 0.3709, 0.3709, 0.6291, 0.3709, 0.6291, 0.6291, 0.3709, 0.6291, 0.3778, 0.3313, 0.6222, 0.3313, 0.6222, 0.6687, 0.3778, 0.6687, 0.3709, 0.3709, 0.6291, 0.3709, 0.6291, 0.6291, 0.3709, 0.6291, 0.3778, 0.3313, 0.6222, 0.3313, 0.6222, 0.6687, 0.3778, 0.6687, 0.3778, 0.3313, 0.6222, 0.3313, 0.6222, 0.6687, 0.3778, 0.6687, 0.3778, 0.3313, 0.6222, 0.3313, 0.6222, 0.6687, 0.3778, 0.6687, 0.3762, 2.98e-08, 0.3762, 0.09512, 0.3495, 0.09512, 0.3495, 2.98e-08, 0.2374, 1.0, 0.2076, 1.0, 0.1779, 1.0, 0.1481, 1.0, 0.1183, 1.0, 0.08855, 1.0, 0.05877, 1.0, 0.05877, 0.0, 0.08855, 0.0, 0.1183, 0.0, 0.1481, 0.0, 0.1779, 0.0, 0.2076, 0.0, 0.2374, 0.0, 0.2672, 0.0, 0.297, 0.0, 0.3267, 0.0, 0.3565, 0.0, 0.3863, 0.0, 0.4161, 0.0, 0.4458, 0.0, 0.4756, 0.0, 0.5054, 0.0, 0.5352, 0.0, 0.5649, 0.0, 0.5947, 0.0, 0.6245, 0.0, 0.6543, 0.0, 0.679, 0.0, 0.7038, 0.0, 0.7286, 0.0, 0.7533, 0.0, 0.7781, 0.0, 0.8029, 0.0, 0.8276, 0.0, 0.8524, 0.0, 0.8732, 0.2148, 0.8741, 0.4296, 0.9377, 0.7148, 0.9803, 1.0, 0.9395, 1.0, 0.8988, 1.0, 0.858, 1.0, 0.8173, 1.0, 0.7765, 1.0, 0.7358, 1.0, 0.695, 1.0, 0.6543, 1.0, 0.6245, 1.0, 0.5947, 1.0, 0.5649, 1.0, 0.5352, 1.0, 0.5054, 1.0, 0.4756, 1.0, 0.4458, 1.0, 0.4161, 1.0, 0.3863, 1.0, 0.3565, 1.0, 0.3267, 1.0, 0.297, 1.0, 0.2672, 1.0, 0.3709, 0.3709, 0.6291, 0.3709, 0.6291, 0.6291, 0.3709, 0.3709, 0.6291, 0.3709, 0.6291, 0.6291, 0.3709, 0.6291, 0.3778, 0.3313, 0.6222, 0.3313, 0.6222, 0.6687, 0.3778, 0.6687, 0.3709, 0.3709, 0.6291, 0.3709, 0.6291, 0.6291, 0.3709, 0.6291, 0.5893, 2.98e-08, 0.5893, 0.09512, 0.5627, 0.09512, 0.5627, 2.98e-08, 0.3778, 0.3313, 0.6222, 0.3313, 0.6222, 0.6687, 0.3778, 0.6687, 0.3709, 0.3709, 0.6291, 0.3709, 0.6291, 0.6291, 0.3709, 0.3709, 0.6291, 0.3709, 0.6291, 0.6291, 0.3709, 0.3709, 0.6291, 0.3709, 0.6291, 0.6291, 0.3709, 0.6291, 0.3709, 0.3709, 0.6291, 0.3709, 0.6291, 0.6291, 0.3709, 0.6291, 0.3709, 0.3709, 0.6291, 0.3709, 0.6291, 0.6291, 0.07327, 0.09539, 0.03916, 0.09539, 0.03916, 0.06359, 0.07327, 0.06359, 0.3778, 0.3313, 0.6222, 0.3313, 0.6222, 0.6687, 0.3778, 0.6687, 0.4828, 2.98e-08, 0.4828, 0.09512, 0.4561, 0.09512, 0.4561, 2.98e-08, 0.8055, 1.217, 0.82, 1.275, 0.7388, 1.28, 0.7456, 1.217, 0.8749, 5.96e-08, 0.8698, 0.2944, 0.8685, 0.4416, 0.8679, 0.5888, 0.8328, 0.591, 0.7906, 0.6286, 0.7485, 0.6359, 0.7485, 0.2544, 0.636, 0.2544, 0.636, 0.8247, 0.5337, 0.9194, 0.4826, 0.9841, 0.4314, 0.9841, 0.3802, 0.9675, 0.3802, 0.9261, 0.3802, 0.8846, 0.3802, 0.8432, 0.3802, 0.8017, 0.3802, 0.7603, 0.3802, 0.7188, 0.3802, 0.6774, 0.3802, 0.6359, 0.4995, 0.6359, 0.4995, 0.2544, 0.3802, 0.2544, 0.3802, 0.2226, 0.3802, 0.1908, 0.3802, 0.159, 0.3802, 0.1272, 0.3802, 0.09539, 0.3802, 0.06359, 0.3802, 0.0318, 0.3802, 0.0, 0.07327, 0.2226, 0.03916, 0.2226, 0.03916, 0.1908, 0.07327, 0.1908, 0.3778, 0.3313, 0.6222, 0.3313, 0.6222, 0.6687, 0.3778, 0.6687, 0.3709, 0.3709, 0.6291, 0.3709, 0.6291, 0.6291, 0.3709, 0.3709, 0.6291, 0.3709, 0.6291, 0.6291, 0.3709, 0.6291, 0.2163, 2.98e-08, 0.2163, 0.09512, 0.1897, 0.09512, 0.1897, 2.98e-08, 0.3709, 0.3709, 0.6291, 0.3709, 0.6291, 0.6291, 0.3709, 0.6291, 0.3709, 0.3709, 0.6291, 0.3709, 0.6291, 0.6291, 0.3709, 0.6291, 0.402, 0.6155, 0.4133, 0.7032, 0.3896, 0.7212, 0.3795, 0.6325, 0.3908, 0.6243, 3.55e-07, 0.9364, 3.55e-07, 0.9046, 3.55e-07, 0.8728, 3.55e-07, 0.841, 3.55e-07, 0.8092, 0.2126, 0.7456, 0.2126, 0.3641, 0.06382, 0.3641, 0.06382, 0.7456, 3.55e-07, 0.7456, 2.536e-07, 0.7138, 2.536e-07, 0.682, 2.536e-07, 0.6502, 2.536e-07, 0.6184, 2.536e-07, 0.5867, 2.536e-07, 0.5549, 2.536e-07, 0.5231, 2.029e-07, 0.4913, 1.522e-07, 0.4595, 1.522e-07, 0.4277, 1.522e-07, 0.3959, 1.522e-07, 0.3641, 1.522e-07, 0.3206, 1.014e-07, 0.277, 1.014e-07, 0.2335, 5.072e-08, 0.19, 5.072e-08, 0.1465, 5.072e-08, 0.103, 0.0, 0.05945, 0.0, 0.01594, 0.06382, 0.0, 0.2553, 0.02311, 0.3191, 0.02602, 0.3829, 0.0325, 0.3829, 0.07395, 0.3829, 0.1154, 0.3829, 0.1568, 0.3829, 0.1983, 0.3829, 0.2397, 0.3829, 0.2812, 0.3829, 0.3226, 0.3829, 0.3641, 0.3829, 0.7456, 0.3829, 0.7774, 0.3829, 0.8092, 0.3829, 0.841, 0.3829, 0.8728, 0.3829, 0.9046, 0.3829, 0.9364, 0.3829, 0.9682, 0.3829, 1.0, 4.311e-07, 1.0, 4.311e-07, 0.9682, 0.0, 0.0, 0.0, 0.0, 0.0, 0.0, 0.0, 0.0, 0.0, 0.0, 0.0, 0.0, 0.3921, 0.5296, 0.402, 0.6155, 0.3908, 0.6243, 0.3795, 0.6325, 0.3713, 0.5453, 0.0, 0.0, 0.0, 0.0, 0.0, 0.0, 0.0, 0.0, 0.0, 0.0, 0.4465, 0.8832, 0.5123, 1.068, 0.4723, 1.103, 0.4165, 0.9067, 0.7845, 0.0, 0.7845, 0.09512, 0.7508, 0.09512, 0.7508, 0.0, 0.3229, 2.98e-08, 0.3229, 0.09512, 0.2963, 0.09512, 0.2963, 2.98e-08, 0.3709, 0.3709, 0.6291, 0.3709, 0.6291, 0.6291, 0.3709, 0.6291, 0.3709, 0.3709, 0.6291, 0.3709, 0.6291, 0.6291, 0.163, 2.98e-08, 0.163, 0.09512, 0.1364, 0.09512, 0.1364, 2.98e-08, 0.07327, 0.5405, 0.03916, 0.5405, 0.03916, 0.5087, 0.07327, 0.5087, 0.3709, 0.3709, 0.6291, 0.3709, 0.6291, 0.6291, 0.3709, 0.6291, 0.07327, 0.6794, 0.03916, 0.6761, 0.03916, 0.6359, 0.07327, 0.6359, 0.7171, 0.0, 0.7171, 0.09512, 0.6834, 0.09512, 0.6834, 0.0, 0.3709, 0.3709, 0.6291, 0.3709, 0.6291, 0.6291, 0.3709, 0.6291, 0.3709, 0.3709, 0.6291, 0.3709, 0.6291, 0.6291, 0.3709, 0.6291, 0.03916, 0.9577, 0.03916, 0.8773, 0.07327, 0.897, 0.07327, 0.9405, 0.07327, 0.9841, 0.07327, 0.3498, 0.03916, 0.3498, 0.03916, 0.318, 0.07327, 0.318, 0.8519, 0.09512, 0.8182, 0.09512, 0.8182, 0.0, 0.8856, 0.0, 0.8856, 0.09512, 0.3778, 0.3313, 0.6222, 0.3313, 0.6222, 0.6687, 0.3778, 0.6687, 0.3778, 0.3313, 0.6222, 0.3313, 0.6222, 0.6687, 0.3778, 0.6687, 0.07327, 0.4133, 0.03916, 0.4133, 0.03916, 0.3815, 0.07327, 0.3815, 0.3778, 0.3313, 0.6222, 0.3313, 0.6222, 0.6687, 0.3778, 0.6687, 0.3709, 0.3709, 0.6291, 0.3709, 0.6291, 0.6291, 0.3709, 0.6291, 0.4295, 2.98e-08, 0.4295, 0.09512, 0.4028, 0.09512, 0.4028, 2.98e-08, 0.3709, 0.3709, 0.6291, 0.3709, 0.6291, 0.6291, 0.3709, 0.6291, 0.3778, 0.3313, 0.6222, 0.3313, 0.6222, 0.6687, 0.3778, 0.6687, 0.3778, 0.3313, 0.6222, 0.3313, 0.6222, 0.6687, 0.3778, 0.6687, 0.3709, 0.3709, 0.6291, 0.3709, 0.6291, 0.6291, 0.3709, 0.6291, 0.3709, 0.3709, 0.6291, 0.3709, 0.6291, 0.6291, 0.3709, 0.6291, 0.3778, 0.3313, 0.6222, 0.3313, 0.6222, 0.6687, 0.3778, 0.6687, 0.3778, 0.3313, 0.6222, 0.3313, 0.6222, 0.6687, 0.3778, 0.6687, 0.3709, 0.3709, 0.6291, 0.3709, 0.6291, 0.6291, 0.3709, 0.3709, 0.6291, 0.3709, 0.6291, 0.6291, 0.3709, 0.6291, 0.3778, 0.3313, 0.6222, 0.3313, 0.6222, 0.6687, 0.3778, 0.6687, 0.3709, 0.3709, 0.6291, 0.3709, 0.6291, 0.6291, 0.3778, 0.3313, 0.6222, 0.3313, 0.6222, 0.6687, 0.3778, 0.6687, 0.3709, 0.3709, 0.6291, 0.3709, 0.6291, 0.6291, 0.3709, 0.6291, 0.1098, 5.96e-08, 0.1098, 0.09512, 0.08312, 0.09512, 0.08312, 5.96e-08, 0.3778, 0.3313, 0.6222, 0.3313, 0.6222, 0.6687, 0.3778, 0.6687, 0.3709, 0.3709, 0.6291, 0.3709, 0.6291, 0.6291, 0.0, 0.0, 0.0, 0.0, 0.0, 0.0, 0.0, 0.0, 0.3709, 0.3709, 0.6291, 0.3709, 0.6291, 0.6291, 0.3709, 0.3709, 0.6291, 0.3709, 0.6291, 0.6291, 0.3778, 0.3313, 0.6222, 0.3313, 0.6222, 0.6687, 0.3778, 0.6687, 0.3709, 0.3709, 0.6291, 0.3709, 0.6291, 0.6291, 0.3709, 0.3709, 0.6291, 0.3709, 0.6291, 0.6291, 0.3709, 0.6291, 0.3709, 0.3709, 0.6291, 0.3709, 0.6291, 0.6291, 0.3709, 0.6291, 0.3709, 0.3709, 0.6291, 0.3709, 0.6291, 0.6291, 0.3709, 0.6291, 0.3709, 0.3709, 0.6291, 0.3709, 0.6291, 0.6291, 0.3709, 0.6291, 0.3709, 0.3709, 0.6291, 0.3709, 0.6291, 0.6291, 0.3709, 0.6291, 0.3709, 0.3709, 0.6291, 0.3709, 0.6291, 0.6291, 0.3709, 0.6291, 0.3709, 0.3709, 0.6291, 0.3709, 0.6291, 0.6291, 0.3709, 0.6291, 0.3709, 0.3709, 0.6291, 0.3709, 0.6291, 0.6291, 0.3508, 0.1823, 0.3432, 0.1879, 0.3413, 0.1636, 0.3394, 0.1397, 0.3543, 0.1285, 0.3584, 0.1766, 0.3709, 0.3709, 0.6291, 0.3709, 0.6291, 0.6291, 0.3709, 0.6291, 0.3709, 0.3709, 0.6291, 0.3709, 0.6291, 0.6291, 0.3709, 0.6291, 0.3709, 0.3709, 0.6291, 0.3709, 0.6291, 0.6291, 0.3709, 0.6291, 0.3709, 0.3709, 0.6291, 0.3709, 0.6291, 0.6291, 0.3709, 0.6291, 0.3394, 0.1397, 0.3413, 0.1636, 0.2979, 0.1759, 0.2967, 0.1537, 0.2967, 0.1537, 0.2979, 0.1759, 0.2524, 0.1788, 0.2522, 0.1585, 0.3413, 0.1636, 0.3432, 0.1879, 0.2992, 0.1988, 0.2979, 0.1759, 0.2979, 0.1759, 0.2992, 0.1988, 0.2525, 0.1996, 0.2524, 0.1788, 0.9071, 1.188, 0.9405, 1.231, 0.911, 1.249, 0.8793, 1.199, 0.82, 1.275, 0.8055, 1.217, 0.8055, 1.217, 0.82, 1.275, 0.01179, 0.3578, 0.5117, 0.3578, 0.5117, 0.552, 0.01179, 0.552, 0.5117, 0.3578, 0.7617, 0.3578, 0.7617, 0.552, 0.5117, 0.552, 0.2522, 0.1585, 0.2524, 0.1788, 0.2249, 0.2022, 0.2255, 0.1835, 0.2524, 0.1788, 0.2525, 0.1996, 0.2244, 0.2215, 0.2249, 0.2022, 0.5959, 0.4165, 0.4041, 0.4165, 0.4041, 0.4165, 0.5959, 0.4165, 0.7099, 0.5721, 0.2901, 0.5721, 0.2901, 0.4279, 0.7099, 0.4279, 0.7099, 0.5721, 0.2901, 0.5721, 0.2901, 0.4279, 0.7099, 0.4279, 0.7099, 0.5721, 0.2901, 0.5721, 0.2901, 0.4279, 0.7099, 0.4279, 0.7099, 0.5721, 0.2901, 0.5721, 0.2901, 0.4279, 0.7099, 0.4279, 0.7099, 0.5721, 0.2901, 0.5721, 0.2901, 0.4279, 0.7099, 0.4279, 0.7099, 0.5721, 0.2901, 0.5721, 0.2901, 0.4279, 0.7099, 0.4279, 0.7099, 0.5721, 0.2901, 0.5721, 0.2901, 0.4279, 0.7099, 0.4279, 0.7099, 0.5721, 0.2901, 0.5721, 0.2901, 0.4279, 0.7099, 0.4279, 0.7099, 0.5721, 0.2901, 0.5721, 0.2901, 0.4279, 0.7099, 0.4279, 0.7099, 0.5721, 0.2901, 0.5721, 0.2901, 0.4279, 0.7099, 0.4279, 0.7099, 0.5721, 0.2901, 0.5721, 0.2901, 0.4279, 0.7099, 0.4279, 0.7099, 0.5721, 0.2901, 0.5721, 0.2901, 0.4279, 0.7099, 0.4279, 0.7099, 0.5721, 0.2901, 0.5721, 0.2901, 0.4279, 0.7099, 0.4279, 0.5, 0.4279, 0.3004, 0.4777, 0.3766, 0.5583, 0.6234, 0.5583, 0.6996, 0.4777, 0.7099, 0.5721, 0.2901, 0.5721, 0.2901, 0.4279, 0.7099, 0.4279, 0.7099, 0.5721, 0.2901, 0.5721, 0.2901, 0.4279, 0.7099, 0.4279, 0.7099, 0.5721, 0.2901, 0.5721, 0.2901, 0.4279, 0.7099, 0.4279, 0.7099, 0.5721, 0.2901, 0.5721, 0.2901, 0.4279, 0.7099, 0.4279, 0.7099, 0.5721, 0.2901, 0.5721, 0.2901, 0.4279, 0.7099, 0.4279, 0.7099, 0.5721, 0.2901, 0.5721, 0.2901, 0.4279, 0.7099, 0.4279, 0.7099, 0.5721, 0.2901, 0.5721, 0.2901, 0.4279, 0.7099, 0.4279, 0.7099, 0.5721, 0.2901, 0.5721, 0.2901, 0.4279, 0.7099, 0.4279, 0.7099, 0.5721, 0.2901, 0.5721, 0.2901, 0.4279, 0.7099, 0.4279, 0.7099, 0.5721, 0.2901, 0.5721, 0.2901, 0.4279, 0.7099, 0.4279, 0.7099, 0.5721, 0.2901, 0.5721, 0.2901, 0.4279, 0.7099, 0.4279, 0.7099, 0.5721, 0.2901, 0.5721, 0.2901, 0.4279, 0.7099, 0.4279, 0.7906, 0.6286, 0.8328, 0.591, 0.8328, 0.591, 0.7906, 0.6286, 0.9474, 0.409, 0.8949, 0.3714, 0.8949, 0.3714, 0.9474, 0.409, 0.7906, 0.6286, 0.8328, 0.591, 0.8328, 0.591, 0.7906, 0.6286, 0.8793, 1.199, 0.911, 1.249, 0.911, 1.249, 0.8793, 1.199, 0.8793, 1.199, 0.911, 1.249, 0.82, 1.275, 0.8055, 1.217, 0.8793, 1.199, 0.911, 1.249, 0.911, 1.249, 0.8793, 1.199, 0.82, 1.275, 0.8055, 1.217, 0.8055, 1.217, 0.82, 1.275, 0.9474, 0.409, 0.8949, 0.3714, 0.8949, 0.3714, 0.9474, 0.409])
me_cube.materials.append(mat_material)
me_cube.materials.append(mat_wall)
me_cube.materials.append(mat_material_001)
me_cube.materials.append(mat_material_002)
me_cube.use_remesh_preserve_volume = False
me_cube.use_remesh_preserve_attributes = False
me_cube.use_mirror_vertex_groups = False
me_cube.update()

# ---- objects
ob_cube_008 = bpy.data.objects.new('Cube.008', me_cube_013)
ob_cube_007 = bpy.data.objects.new('Cube.007', me_cube_012)
ob_cube_006 = bpy.data.objects.new('Cube.006', me_cube_011)
ob_cube_005 = bpy.data.objects.new('Cube.005', me_cube_010)
ob_cube_003 = bpy.data.objects.new('Cube.003', me_cube_009)
ob_cube_002 = bpy.data.objects.new('Cube.002', me_cube_008)
ob_cube_001 = bpy.data.objects.new('Cube.001', me_cube_007)
ob_cube_004 = bpy.data.objects.new('Cube.004', me_cube_005)
ob_cube = bpy.data.objects.new('Cube', me_cube)

# ---- transforms, parenting, visibility, modifiers, constraints
ob_cube_008.location = (1.546, 5.497, -1.202)
ob_cube_008.rotation_euler = (0.07395, 0.049, -3.983)
ob_cube_008.scale = (1.372, -0.2224, 0.05519)
ob_cube_008.lineart.crease_threshold = 0.0
ob_cube_007.location = (1.113, 4.243, -0.5503)
ob_cube_007.rotation_euler = (0.1753, 0.7213, -0.006922)
ob_cube_007.scale = (1.184, -0.192, 0.04763)
ob_cube_007.lineart.crease_threshold = 0.0
ob_cube_006.location = (1.219, 4.243, -1.225)
ob_cube_006.rotation_euler = (0.06711, 0.0318, -1.192)
ob_cube_006.scale = (1.372, -0.2224, 0.05519)
ob_cube_006.lineart.crease_threshold = 0.0
ob_cube_005.location = (-1.674, 0.5016, -1.432)
ob_cube_005.scale = (5.125, 9.025, 0.1439)
ob_cube_005.lineart.crease_threshold = 0.0
ob_cube_003.location = (0.0, 7.435, 0.0)
ob_cube_003.scale = (0.2457, 5.0, 1.266)
ob_cube_003.lineart.crease_threshold = 0.0
ob_cube_002.location = (0.0, 3.768, 0.0)
ob_cube_002.scale = (0.2457, 5.0, 1.266)
ob_cube_002.lineart.crease_threshold = 0.0
ob_cube_001.location = (0.0, 0.0, 0.0)
ob_cube_001.scale = (0.2457, 5.0, 1.266)
ob_cube_001.lineart.crease_threshold = 0.0
ob_cube_004.location = (0.002755, -2.543, 1.475)
ob_cube_004.rotation_euler = (1.571, -5.808e-14, -7.694e-07)
ob_cube_004.scale = (0.07778, 0.07778, 0.04691)
ob_cube_004.lineart.crease_threshold = 0.0
ob_cube.location = (0.0, 0.0, 0.0)
ob_cube.scale = (0.2457, 5.0, 1.266)
ob_cube.lineart.crease_threshold = 0.0

# ---- collection membership
col_collection_1.objects.link(ob_cube_008)
col_collection_1.objects.link(ob_cube_007)
col_collection_1.objects.link(ob_cube_006)
col_collection_1.objects.link(ob_cube_005)
col_collection_1.objects.link(ob_cube_003)
col_collection_1.objects.link(ob_cube_002)
col_collection_1.objects.link(ob_cube_001)
col_collection_1.objects.link(ob_cube_004)
col_collection_1.objects.link(ob_cube)

# ---- scene / render settings (as saved in the file)
scene.frame_start = 1; scene.frame_end = 250; scene.frame_set(225)
scene.render.engine = 'CYCLES'
scene.render.resolution_percentage = 50
scene.render.dither_intensity = 0.0
scene.cycles.use_denoising = False
scene.cycles.samples = 10
scene.cycles.sampling_pattern = 'TABULATED_SOBOL'
scene.cycles.light_sampling_threshold = 0.0
scene.cycles.use_adaptive_sampling = False
scene.cycles.use_light_tree = False
scene.cycles.blur_glossy = 0.0
scene.cycles.pixel_filter_type = 'GAUSSIAN'
scene.cycles.sample_clamp_indirect = 0.0
scene.view_settings.view_transform = 'Standard'
bpy.context.view_layer.update()

# ---- added for rendering (the .blend has no active camera): camera
cam_auto = bpy.data.cameras.new('AutoCamera')
cam_auto.lens = 50.0
cam_auto.sensor_width = 36.0
cam_auto.clip_end = 1000.0
ob_auto_camera = bpy.data.objects.new('AutoCamera', cam_auto)
scene.collection.objects.link(ob_auto_camera)
ob_auto_camera.location = (19.5401, -24.5681, 19.2995)
ob_auto_camera.rotation_euler = (1.09748, -7.21219e-08, 0.694738)
scene.camera = ob_auto_camera
bpy.context.view_layer.update()
